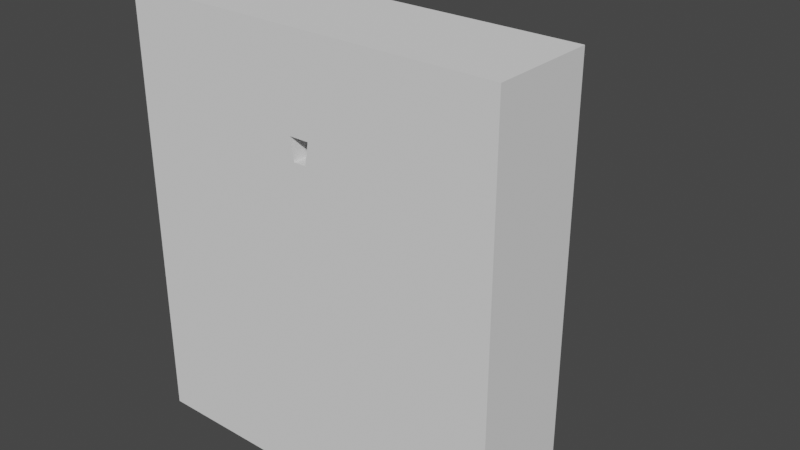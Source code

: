 # Source: Zona5.blend  (saved by Blender 2.81.16; exported with 4.5.12 LTS)
import bpy
from mathutils import Matrix  # noqa: F401  (used for matrix-valued properties, if any)

bpy.ops.wm.read_factory_settings(use_empty=True)
scene = bpy.context.scene
scene.name = 'Scene'

# ---- collections
col_collection = bpy.data.collections.new('Collection'); scene.collection.children.link(col_collection)

# ---- world
world_world = bpy.data.worlds.new('World'); scene.world = world_world
world_world.use_nodes = True; world_world.node_tree.nodes.clear()
_N = world_world.node_tree.nodes; _L = world_world.node_tree.links
n0 = _N.new('ShaderNodeOutputWorld'); n0.name = 'World Output'; n0.location = (300, 300)
n1 = _N.new('ShaderNodeBackground'); n1.name = 'Background'; n1.location = (10, 300)
n1.inputs[0].default_value = (0.05088, 0.05088, 0.05088, 1.0)
_L.new(n1.outputs[0], n0.inputs[0])
n0.is_active_output = True
world_world.color = (0.05088, 0.05088, 0.05088)
world_world.use_sun_shadow = False
world_world.sun_shadow_jitter_overblur = 0.0

# ---- meshes
me_cylinder = bpy.data.meshes.new('Cylinder')
me_cylinder.from_pydata([(1.255e-06, 21.12, -0.564), (1.255e-06, 21.12, 0.564), (5.756, 20.3, -0.564), (5.756, 20.3, 0.564), (11.05, 17.88, -0.564), (11.05, 17.88, 0.564), (15.44, 14.07, -0.564), (15.44, 14.07, 0.564), (18.59, 9.179, -0.564), (18.59, 9.179, 0.564), (20.22, 5.623, -0.564), (20.22, 5.623, 0.564), (-20.22, 5.623, -0.564), (-20.22, 5.623, 0.564), (-18.59, 9.179, -0.564), (-18.59, 9.179, 0.564), (-15.44, 14.07, -0.564), (-15.44, 14.07, 0.564), (-11.05, 17.88, -0.564), (-11.05, 17.88, 0.564), (-5.756, 20.3, -0.564), (-5.756, 20.3, 0.564), (20.22, 4.827, -0.564), (20.22, 4.441, 0.564), (-20.22, 4.827, -0.564), (-20.22, 4.441, 0.564), (20.22, 0.2505, 0.564), (20.22, 0.2505, -0.564), (-20.22, 0.2505, 0.564), (-20.22, 0.2505, -0.564)], [], [(0, 1, 3, 2), (2, 3, 5, 4), (4, 5, 7, 6), (6, 7, 9, 8), (8, 9, 11, 10), (0, 2, 4, 6, 8, 10, 22, 24, 12, 14, 16, 18, 20), (3, 1, 21, 19, 17, 15, 13, 25, 23, 11, 9, 7, 5), (24, 25, 13, 12), (12, 13, 15, 14), (14, 15, 17, 16), (16, 17, 19, 18), (18, 19, 21, 20), (20, 21, 1, 0), (10, 11, 23, 22), (25, 24, 29, 28), (27, 26, 28, 29), (22, 23, 26, 27), (24, 22, 27, 29), (25, 28, 26, 23)])
_uv = me_cylinder.uv_layers.new(name='UVMap')
_uv.uv.foreach_set('vector', [1.0, 0.5, 1.0, 1.0, 0.9545, 1.0, 0.9545, 0.5, 0.9545, 0.5, 0.9545, 1.0, 0.9091, 1.0, 0.9091, 0.5, 0.9091, 0.5, 0.9091, 1.0, 0.8636, 1.0, 0.8636, 0.5, 0.8636, 0.5, 0.8636, 1.0, 0.8182, 1.0, 0.8182, 0.5, 0.8182, 0.5, 0.8182, 1.0, 0.7727, 1.0, 0.7727, 0.5, -2.682e-07, 0.5, 0.9545, 0.5, 0.9091, 0.5, 0.8636, 0.5, 0.8182, 0.5, 0.7727, 0.5, 0.75, 0.5, 0.25, 0.5, 0.2273, 0.5, 0.1818, 0.5, 0.1364, 0.5, 0.09091, 0.5, 0.04545, 0.5, 0.9545, 1.0, -2.682e-07, 1.0, 0.04545, 1.0, 0.09091, 1.0, 0.1364, 1.0, 0.1818, 1.0, 0.2273, 1.0, 0.25, 1.0, 0.75, 1.0, 0.7727, 1.0, 0.8182, 1.0, 0.8636, 1.0, 0.9091, 1.0, 0.25, 0.5, 0.25, 1.0, 0.2273, 1.0, 0.2273, 0.5, 0.2273, 0.5, 0.2273, 1.0, 0.1818, 1.0, 0.1818, 0.5, 0.1818, 0.5, 0.1818, 1.0, 0.1364, 1.0, 0.1364, 0.5, 0.1364, 0.5, 0.1364, 1.0, 0.09091, 1.0, 0.09091, 0.5, 0.09091, 0.5, 0.09091, 1.0, 0.04545, 1.0, 0.04545, 0.5, 0.04545, 0.5, 0.04545, 1.0, -2.682e-07, 1.0, -2.682e-07, 0.5, 0.7727, 0.5, 0.7727, 1.0, 0.75, 1.0, 0.75, 0.5, 0.25, 1.0, 0.25, 0.5, 0.25, 0.5, 0.25, 1.0, 0.75, 0.5, 0.75, 1.0, 0.25, 1.0, 0.25, 0.5, 0.75, 0.5, 0.75, 1.0, 0.75, 1.0, 0.75, 0.5, 0.25, 0.5, 0.75, 0.5, 0.75, 0.5, 0.25, 0.5, 0.25, 1.0, 0.25, 1.0, 0.75, 1.0, 0.75, 1.0])
me_cylinder.use_remesh_fix_poles = True
me_cylinder.use_remesh_preserve_attributes = False
me_cylinder.use_mirror_vertex_groups = False
me_cylinder.update()
me_cylinder_006 = bpy.data.meshes.new('Cylinder.006')
me_cylinder_006.from_pydata([(0.1996, 15.77, -5.644), (0.1996, 15.77, 13.45), (0.487, 15.73, -5.644), (0.487, 15.73, 13.45), (0.7511, 15.61, -5.644), (0.7511, 15.61, 13.45), (0.9705, 15.42, -5.644), (0.9705, 15.42, 13.45), (1.127, 15.17, -5.644), (1.127, 15.17, 13.45), (1.209, 14.9, -5.644), (1.209, 14.9, 13.45), (1.209, 14.61, -5.644), (1.209, 14.61, 13.45), (1.127, 14.33, -5.644), (1.127, 14.33, 13.45), (0.9705, 14.08, -5.644), (0.9705, 14.08, 13.45), (0.7511, 13.89, -5.644), (0.7511, 13.89, 13.45), (0.487, 13.77, -5.644), (0.487, 13.77, 13.45), (0.1996, 13.73, -5.644), (0.1996, 13.73, 13.45), (-0.08774, 13.77, -5.644), (-0.08774, 13.77, 13.45), (-0.3518, 13.89, -5.644), (-0.3518, 13.89, 13.45), (-0.5712, 14.08, -5.644), (-0.5712, 14.08, 13.45), (-0.7282, 14.33, -5.644), (-0.7282, 14.33, 13.45), (-0.81, 14.61, -5.644), (-0.81, 14.61, 13.45), (-0.81, 14.9, -5.644), (-0.81, 14.9, 13.45), (-0.7282, 15.17, -5.644), (-0.7282, 15.17, 13.45), (-0.5712, 15.42, -5.644), (-0.5712, 15.42, 13.45), (-0.3518, 15.61, -5.644), (-0.3518, 15.61, 13.45), (-0.08774, 15.73, -5.644), (-0.08774, 15.73, 13.45)], [], [(0, 1, 3, 2), (2, 3, 5, 4), (4, 5, 7, 6), (6, 7, 9, 8), (8, 9, 11, 10), (10, 11, 13, 12), (12, 13, 15, 14), (14, 15, 17, 16), (16, 17, 19, 18), (18, 19, 21, 20), (20, 21, 23, 22), (22, 23, 25, 24), (24, 25, 27, 26), (26, 27, 29, 28), (28, 29, 31, 30), (30, 31, 33, 32), (32, 33, 35, 34), (34, 35, 37, 36), (36, 37, 39, 38), (38, 39, 41, 40), (3, 1, 43, 41, 39, 37, 35, 33, 31, 29, 27, 25, 23, 21, 19, 17, 15, 13, 11, 9, 7, 5), (40, 41, 43, 42), (42, 43, 1, 0), (0, 2, 4, 6, 8, 10, 12, 14, 16, 18, 20, 22, 24, 26, 28, 30, 32, 34, 36, 38, 40, 42)])
_uv = me_cylinder_006.uv_layers.new(name='UVMap')
_uv.uv.foreach_set('vector', [1.0, 0.5, 1.0, 1.0, 0.9545, 1.0, 0.9545, 0.5, 0.9545, 0.5, 0.9545, 1.0, 0.9091, 1.0, 0.9091, 0.5, 0.9091, 0.5, 0.9091, 1.0, 0.8636, 1.0, 0.8636, 0.5, 0.8636, 0.5, 0.8636, 1.0, 0.8182, 1.0, 0.8182, 0.5, 0.8182, 0.5, 0.8182, 1.0, 0.7727, 1.0, 0.7727, 0.5, 0.7727, 0.5, 0.7727, 1.0, 0.7273, 1.0, 0.7273, 0.5, 0.7273, 0.5, 0.7273, 1.0, 0.6818, 1.0, 0.6818, 0.5, 0.6818, 0.5, 0.6818, 1.0, 0.6364, 1.0, 0.6364, 0.5, 0.6364, 0.5, 0.6364, 1.0, 0.5909, 1.0, 0.5909, 0.5, 0.5909, 0.5, 0.5909, 1.0, 0.5455, 1.0, 0.5455, 0.5, 0.5455, 0.5, 0.5455, 1.0, 0.5, 1.0, 0.5, 0.5, 0.5, 0.5, 0.5, 1.0, 0.4545, 1.0, 0.4545, 0.5, 0.4545, 0.5, 0.4545, 1.0, 0.4091, 1.0, 0.4091, 0.5, 0.4091, 0.5, 0.4091, 1.0, 0.3636, 1.0, 0.3636, 0.5, 0.3636, 0.5, 0.3636, 1.0, 0.3182, 1.0, 0.3182, 0.5, 0.3182, 0.5, 0.3182, 1.0, 0.2727, 1.0, 0.2727, 0.5, 0.2727, 0.5, 0.2727, 1.0, 0.2273, 1.0, 0.2273, 0.5, 0.2273, 0.5, 0.2273, 1.0, 0.1818, 1.0, 0.1818, 0.5, 0.1818, 0.5, 0.1818, 1.0, 0.1364, 1.0, 0.1364, 0.5, 0.1364, 0.5, 0.1364, 1.0, 0.09091, 1.0, 0.09091, 0.5, 0.3176, 0.4803, 0.25, 0.49, 0.1824, 0.4803, 0.1202, 0.4519, 0.06862, 0.4072, 0.03169, 0.3497, 0.01244, 0.2842, 0.01244, 0.2158, 0.03169, 0.1503, 0.06862, 0.09283, 0.1202, 0.0481, 0.1824, 0.01972, 0.25, 0.01, 0.3176, 0.01972, 0.3798, 0.0481, 0.4314, 0.09283, 0.4683, 0.1503, 0.4876, 0.2158, 0.4876, 0.2842, 0.4683, 0.3497, 0.4314, 0.4072, 0.3798, 0.4519, 0.09091, 0.5, 0.09091, 1.0, 0.04545, 1.0, 0.04545, 0.5, 0.04545, 0.5, 0.04545, 1.0, -2.682e-07, 1.0, -2.682e-07, 0.5, 0.75, 0.49, 0.8176, 0.4803, 0.8798, 0.4519, 0.9314, 0.4072, 0.9683, 0.3497, 0.9876, 0.2842, 0.9876, 0.2158, 0.9683, 0.1503, 0.9314, 0.09283, 0.8798, 0.0481, 0.8176, 0.01972, 0.75, 0.01, 0.6824, 0.01972, 0.6202, 0.0481, 0.5686, 0.09283, 0.5317, 0.1503, 0.5124, 0.2158, 0.5124, 0.2842, 0.5317, 0.3497, 0.5686, 0.4072, 0.6202, 0.4519, 0.6824, 0.4803])
me_cylinder_006.use_remesh_fix_poles = True
me_cylinder_006.use_remesh_preserve_attributes = False
me_cylinder_006.use_mirror_vertex_groups = False
me_cylinder_006.update()
me_cylinder_009 = bpy.data.meshes.new('Cylinder.009')
me_cylinder_009.from_pydata([(16.03, 9.415, -10.27), (16.03, 9.415, 8.819), (16.32, 9.373, -10.27), (16.32, 9.373, 8.819), (16.59, 9.253, -10.27), (16.59, 9.253, 8.819), (16.81, 9.063, -10.27), (16.81, 9.063, 8.819), (16.96, 8.818, -10.27), (16.96, 8.818, 8.819), (17.04, 8.54, -10.27), (17.04, 8.54, 8.819), (17.04, 8.25, -10.27), (17.04, 8.25, 8.819), (16.96, 7.971, -10.27), (16.96, 7.971, 8.819), (16.81, 7.727, -10.27), (16.81, 7.727, 8.819), (16.59, 7.537, -10.27), (16.59, 7.537, 8.819), (16.32, 7.416, -10.27), (16.32, 7.416, 8.819), (16.03, 7.375, -10.27), (16.03, 7.375, 8.819), (15.75, 7.416, -10.27), (15.75, 7.416, 8.819), (15.48, 7.537, -10.27), (15.48, 7.537, 8.819), (15.26, 7.727, -10.27), (15.26, 7.727, 8.819), (15.11, 7.971, -10.27), (15.11, 7.971, 8.819), (15.02, 8.25, -10.27), (15.02, 8.25, 8.819), (15.02, 8.54, -10.27), (15.02, 8.54, 8.819), (15.11, 8.818, -10.27), (15.11, 8.818, 8.819), (15.26, 9.063, -10.27), (15.26, 9.063, 8.819), (15.48, 9.253, -10.27), (15.48, 9.253, 8.819), (15.75, 9.373, -10.27), (15.75, 9.373, 8.819)], [], [(0, 1, 3, 2), (2, 3, 5, 4), (4, 5, 7, 6), (6, 7, 9, 8), (8, 9, 11, 10), (10, 11, 13, 12), (12, 13, 15, 14), (14, 15, 17, 16), (16, 17, 19, 18), (18, 19, 21, 20), (20, 21, 23, 22), (22, 23, 25, 24), (24, 25, 27, 26), (26, 27, 29, 28), (28, 29, 31, 30), (30, 31, 33, 32), (32, 33, 35, 34), (34, 35, 37, 36), (36, 37, 39, 38), (38, 39, 41, 40), (3, 1, 43, 41, 39, 37, 35, 33, 31, 29, 27, 25, 23, 21, 19, 17, 15, 13, 11, 9, 7, 5), (40, 41, 43, 42), (42, 43, 1, 0), (0, 2, 4, 6, 8, 10, 12, 14, 16, 18, 20, 22, 24, 26, 28, 30, 32, 34, 36, 38, 40, 42)])
_uv = me_cylinder_009.uv_layers.new(name='UVMap')
_uv.uv.foreach_set('vector', [1.0, 0.5, 1.0, 1.0, 0.9545, 1.0, 0.9545, 0.5, 0.9545, 0.5, 0.9545, 1.0, 0.9091, 1.0, 0.9091, 0.5, 0.9091, 0.5, 0.9091, 1.0, 0.8636, 1.0, 0.8636, 0.5, 0.8636, 0.5, 0.8636, 1.0, 0.8182, 1.0, 0.8182, 0.5, 0.8182, 0.5, 0.8182, 1.0, 0.7727, 1.0, 0.7727, 0.5, 0.7727, 0.5, 0.7727, 1.0, 0.7273, 1.0, 0.7273, 0.5, 0.7273, 0.5, 0.7273, 1.0, 0.6818, 1.0, 0.6818, 0.5, 0.6818, 0.5, 0.6818, 1.0, 0.6364, 1.0, 0.6364, 0.5, 0.6364, 0.5, 0.6364, 1.0, 0.5909, 1.0, 0.5909, 0.5, 0.5909, 0.5, 0.5909, 1.0, 0.5455, 1.0, 0.5455, 0.5, 0.5455, 0.5, 0.5455, 1.0, 0.5, 1.0, 0.5, 0.5, 0.5, 0.5, 0.5, 1.0, 0.4545, 1.0, 0.4545, 0.5, 0.4545, 0.5, 0.4545, 1.0, 0.4091, 1.0, 0.4091, 0.5, 0.4091, 0.5, 0.4091, 1.0, 0.3636, 1.0, 0.3636, 0.5, 0.3636, 0.5, 0.3636, 1.0, 0.3182, 1.0, 0.3182, 0.5, 0.3182, 0.5, 0.3182, 1.0, 0.2727, 1.0, 0.2727, 0.5, 0.2727, 0.5, 0.2727, 1.0, 0.2273, 1.0, 0.2273, 0.5, 0.2273, 0.5, 0.2273, 1.0, 0.1818, 1.0, 0.1818, 0.5, 0.1818, 0.5, 0.1818, 1.0, 0.1364, 1.0, 0.1364, 0.5, 0.1364, 0.5, 0.1364, 1.0, 0.09091, 1.0, 0.09091, 0.5, 0.3176, 0.4803, 0.25, 0.49, 0.1824, 0.4803, 0.1202, 0.4519, 0.06862, 0.4072, 0.03169, 0.3497, 0.01244, 0.2842, 0.01244, 0.2158, 0.03169, 0.1503, 0.06862, 0.09283, 0.1202, 0.0481, 0.1824, 0.01972, 0.25, 0.01, 0.3176, 0.01972, 0.3798, 0.0481, 0.4314, 0.09283, 0.4683, 0.1503, 0.4876, 0.2158, 0.4876, 0.2842, 0.4683, 0.3497, 0.4314, 0.4072, 0.3798, 0.4519, 0.09091, 0.5, 0.09091, 1.0, 0.04545, 1.0, 0.04545, 0.5, 0.04545, 0.5, 0.04545, 1.0, -2.682e-07, 1.0, -2.682e-07, 0.5, 0.75, 0.49, 0.8176, 0.4803, 0.8798, 0.4519, 0.9314, 0.4072, 0.9683, 0.3497, 0.9876, 0.2842, 0.9876, 0.2158, 0.9683, 0.1503, 0.9314, 0.09283, 0.8798, 0.0481, 0.8176, 0.01972, 0.75, 0.01, 0.6824, 0.01972, 0.6202, 0.0481, 0.5686, 0.09283, 0.5317, 0.1503, 0.5124, 0.2158, 0.5124, 0.2842, 0.5317, 0.3497, 0.5686, 0.4072, 0.6202, 0.4519, 0.6824, 0.4803])
me_cylinder_009.use_remesh_fix_poles = True
me_cylinder_009.use_remesh_preserve_attributes = False
me_cylinder_009.use_mirror_vertex_groups = False
me_cylinder_009.update()
me_cylinder_010 = bpy.data.meshes.new('Cylinder.010')
me_cylinder_010.from_pydata([(-14.96, 9.598, -9.933), (-14.96, 9.598, 9.157), (-14.67, 9.557, -9.933), (-14.67, 9.557, 9.157), (-14.41, 9.436, -9.933), (-14.41, 9.436, 9.157), (-14.19, 9.246, -9.933), (-14.19, 9.246, 9.157), (-14.03, 9.002, -9.933), (-14.03, 9.002, 9.157), (-13.95, 8.723, -9.933), (-13.95, 8.723, 9.157), (-13.95, 8.433, -9.933), (-13.95, 8.433, 9.157), (-14.03, 8.154, -9.933), (-14.03, 8.154, 9.157), (-14.19, 7.91, -9.933), (-14.19, 7.91, 9.157), (-14.41, 7.72, -9.933), (-14.41, 7.72, 9.157), (-14.67, 7.599, -9.933), (-14.67, 7.599, 9.157), (-14.96, 7.558, -9.933), (-14.96, 7.558, 9.157), (-15.25, 7.599, -9.933), (-15.25, 7.599, 9.157), (-15.51, 7.72, -9.933), (-15.51, 7.72, 9.157), (-15.73, 7.91, -9.933), (-15.73, 7.91, 9.157), (-15.89, 8.154, -9.933), (-15.89, 8.154, 9.157), (-15.97, 8.433, -9.933), (-15.97, 8.433, 9.157), (-15.97, 8.723, -9.933), (-15.97, 8.723, 9.157), (-15.89, 9.002, -9.933), (-15.89, 9.002, 9.157), (-15.73, 9.246, -9.933), (-15.73, 9.246, 9.157), (-15.51, 9.436, -9.933), (-15.51, 9.436, 9.157), (-15.25, 9.557, -9.933), (-15.25, 9.557, 9.157)], [], [(0, 1, 3, 2), (2, 3, 5, 4), (4, 5, 7, 6), (6, 7, 9, 8), (8, 9, 11, 10), (10, 11, 13, 12), (12, 13, 15, 14), (14, 15, 17, 16), (16, 17, 19, 18), (18, 19, 21, 20), (20, 21, 23, 22), (22, 23, 25, 24), (24, 25, 27, 26), (26, 27, 29, 28), (28, 29, 31, 30), (30, 31, 33, 32), (32, 33, 35, 34), (34, 35, 37, 36), (36, 37, 39, 38), (38, 39, 41, 40), (3, 1, 43, 41, 39, 37, 35, 33, 31, 29, 27, 25, 23, 21, 19, 17, 15, 13, 11, 9, 7, 5), (40, 41, 43, 42), (42, 43, 1, 0), (0, 2, 4, 6, 8, 10, 12, 14, 16, 18, 20, 22, 24, 26, 28, 30, 32, 34, 36, 38, 40, 42)])
_uv = me_cylinder_010.uv_layers.new(name='UVMap')
_uv.uv.foreach_set('vector', [1.0, 0.5, 1.0, 1.0, 0.9545, 1.0, 0.9545, 0.5, 0.9545, 0.5, 0.9545, 1.0, 0.9091, 1.0, 0.9091, 0.5, 0.9091, 0.5, 0.9091, 1.0, 0.8636, 1.0, 0.8636, 0.5, 0.8636, 0.5, 0.8636, 1.0, 0.8182, 1.0, 0.8182, 0.5, 0.8182, 0.5, 0.8182, 1.0, 0.7727, 1.0, 0.7727, 0.5, 0.7727, 0.5, 0.7727, 1.0, 0.7273, 1.0, 0.7273, 0.5, 0.7273, 0.5, 0.7273, 1.0, 0.6818, 1.0, 0.6818, 0.5, 0.6818, 0.5, 0.6818, 1.0, 0.6364, 1.0, 0.6364, 0.5, 0.6364, 0.5, 0.6364, 1.0, 0.5909, 1.0, 0.5909, 0.5, 0.5909, 0.5, 0.5909, 1.0, 0.5455, 1.0, 0.5455, 0.5, 0.5455, 0.5, 0.5455, 1.0, 0.5, 1.0, 0.5, 0.5, 0.5, 0.5, 0.5, 1.0, 0.4545, 1.0, 0.4545, 0.5, 0.4545, 0.5, 0.4545, 1.0, 0.4091, 1.0, 0.4091, 0.5, 0.4091, 0.5, 0.4091, 1.0, 0.3636, 1.0, 0.3636, 0.5, 0.3636, 0.5, 0.3636, 1.0, 0.3182, 1.0, 0.3182, 0.5, 0.3182, 0.5, 0.3182, 1.0, 0.2727, 1.0, 0.2727, 0.5, 0.2727, 0.5, 0.2727, 1.0, 0.2273, 1.0, 0.2273, 0.5, 0.2273, 0.5, 0.2273, 1.0, 0.1818, 1.0, 0.1818, 0.5, 0.1818, 0.5, 0.1818, 1.0, 0.1364, 1.0, 0.1364, 0.5, 0.1364, 0.5, 0.1364, 1.0, 0.09091, 1.0, 0.09091, 0.5, 0.3176, 0.4803, 0.25, 0.49, 0.1824, 0.4803, 0.1202, 0.4519, 0.06862, 0.4072, 0.03169, 0.3497, 0.01244, 0.2842, 0.01244, 0.2158, 0.03169, 0.1503, 0.06862, 0.09283, 0.1202, 0.0481, 0.1824, 0.01972, 0.25, 0.01, 0.3176, 0.01972, 0.3798, 0.0481, 0.4314, 0.09283, 0.4683, 0.1503, 0.4876, 0.2158, 0.4876, 0.2842, 0.4683, 0.3497, 0.4314, 0.4072, 0.3798, 0.4519, 0.09091, 0.5, 0.09091, 1.0, 0.04545, 1.0, 0.04545, 0.5, 0.04545, 0.5, 0.04545, 1.0, -2.682e-07, 1.0, -2.682e-07, 0.5, 0.75, 0.49, 0.8176, 0.4803, 0.8798, 0.4519, 0.9314, 0.4072, 0.9683, 0.3497, 0.9876, 0.2842, 0.9876, 0.2158, 0.9683, 0.1503, 0.9314, 0.09283, 0.8798, 0.0481, 0.8176, 0.01972, 0.75, 0.01, 0.6824, 0.01972, 0.6202, 0.0481, 0.5686, 0.09283, 0.5317, 0.1503, 0.5124, 0.2158, 0.5124, 0.2842, 0.5317, 0.3497, 0.5686, 0.4072, 0.6202, 0.4519, 0.6824, 0.4803])
me_cylinder_010.use_remesh_fix_poles = True
me_cylinder_010.use_remesh_preserve_attributes = False
me_cylinder_010.use_mirror_vertex_groups = False
me_cylinder_010.update()
me_cylinder_011 = bpy.data.meshes.new('Cylinder.011')
me_cylinder_011.from_pydata([(9.364, 2.789, 0.564), (20.22, 0.2505, 0.564), (9.364, 1.279, 1.712), (9.364, 0.2505, 1.712), (23.55, 1.293, 0.564), (23.55, 0.2505, 0.564), (0.0, 2.789, 0.564), (1.907e-06, 0.2505, 0.564), (0.0, 1.279, 1.712), (1.907e-06, 0.2505, 1.712)], [], [(0, 2, 4), (7, 1, 3, 9), (0, 1, 7, 6), (0, 6, 8, 2), (3, 5, 4, 2), (1, 0, 4, 5), (2, 8, 9, 3), (1, 5, 3)])
_uv = me_cylinder_011.uv_layers.new(name='UVMap')
_uv.uv.foreach_set('vector', [0.0, 0.0, 0.75, 1.0, 0.0, 0.0, 0.5, 1.0, 0.75, 1.0, 0.75, 1.0, 0.5, 1.0, 0.75, 1.0, 0.75, 1.0, 0.5, 1.0, 0.5, 1.0, 0.75, 1.0, 0.5, 1.0, 0.5, 1.0, 0.75, 1.0, 0.75, 1.0, 0.0, 0.0, 0.0, 0.0, 0.75, 1.0, 0.0, 0.0, 0.0, 0.0, 0.0, 0.0, 0.0, 0.0, 0.75, 1.0, 0.5, 1.0, 0.5, 1.0, 0.75, 1.0, 0.0, 0.0, 0.0, 0.0, 0.75, 1.0])
me_cylinder_011.use_remesh_fix_poles = True
me_cylinder_011.use_remesh_preserve_attributes = False
me_cylinder_011.use_mirror_vertex_groups = False
me_cylinder_011.update()
me_cube_002 = bpy.data.meshes.new('Cube.002')
me_cube_002.from_pydata([(-1.0, -1.0, 0.0), (-1.0, -1.0, 2.0), (-1.0, 1.0, 0.0), (-1.0, 1.0, 2.0), (1.0, -1.0, 0.0), (1.0, -1.0, 2.0), (1.0, 1.0, 0.0), (1.0, 1.0, 2.0)], [], [(0, 1, 3, 2), (2, 3, 7, 6), (6, 7, 5, 4), (4, 5, 1, 0), (2, 6, 4, 0), (7, 3, 1, 5)])
_uv = me_cube_002.uv_layers.new(name='UVMap')
_uv.uv.foreach_set('vector', [0.375, 0.0, 0.625, 0.0, 0.625, 0.25, 0.375, 0.25, 0.375, 0.25, 0.625, 0.25, 0.625, 0.5, 0.375, 0.5, 0.375, 0.5, 0.625, 0.5, 0.625, 0.75, 0.375, 0.75, 0.375, 0.75, 0.625, 0.75, 0.625, 1.0, 0.375, 1.0, 0.125, 0.5, 0.375, 0.5, 0.375, 0.75, 0.125, 0.75, 0.625, 0.5, 0.875, 0.5, 0.875, 0.75, 0.625, 0.75])
me_cube_002.use_remesh_fix_poles = True
me_cube_002.use_remesh_preserve_attributes = False
me_cube_002.use_mirror_vertex_groups = False
me_cube_002.update()
me_cube_003 = bpy.data.meshes.new('Cube.003')
me_cube_003.from_pydata([(-8.99, -51.57, -437.9), (-8.99, -51.57, 2.0), (-8.99, 1.0, -437.9), (-8.99, 1.0, 2.0), (8.99, -51.57, -437.9), (8.99, -51.57, 2.0), (8.99, 1.0, -437.9), (8.99, 1.0, 2.0), (0.6667, 1.0, -437.9), (0.3333, 1.0, -437.9), (-2.98e-08, 1.0, -437.9), (-0.3333, 1.0, -437.9), (-0.6667, 1.0, -437.9), (-0.2979, 1.0, -1.914), (-0.1213, 1.0, -1.914), (2.98e-08, 1.0, -1.914), (0.1303, 1.0, -1.914), (0.2991, 1.0, -1.914), (-0.6667, -51.57, -437.9), (-0.3333, -51.57, -437.9), (2.98e-08, -51.57, -437.9), (0.3333, -51.57, -437.9), (0.6667, -51.57, -437.9), (0.2991, -51.57, -1.914), (0.1303, -51.57, -1.914), (-2.98e-08, -51.57, -1.914), (-0.1213, -51.57, -1.914), (-0.2979, -51.57, -1.914), (-8.99, -51.57, 42.44), (-8.99, 1.0, 42.44), (0.4662, 1.0, 27.91), (8.99, 1.0, 42.44), (8.99, -51.57, 42.44), (-0.465, -51.57, 27.91), (-0.465, 1.0, 27.91), (0.4662, -51.57, 27.91), (-8.99, -51.57, 151.8), (-8.99, 1.0, 151.8), (0.6667, 1.0, 151.8), (8.99, 1.0, 151.8), (8.99, -51.57, 151.8), (-0.6667, -51.57, 151.8), (-0.6667, 1.0, 151.8), (0.6667, -51.57, 151.8)], [], [(0, 1, 3, 2), (8, 17, 7, 6), (6, 7, 5, 4), (18, 27, 1, 0), (8, 6, 4, 22), (1, 27, 33, 28), (3, 1, 28, 29), (17, 16, 24, 23), (16, 15, 25, 24), (15, 14, 26, 25), (14, 13, 27, 26), (2, 12, 18, 0), (12, 11, 19, 18), (11, 10, 20, 19), (10, 9, 21, 20), (9, 8, 22, 21), (4, 5, 23, 22), (22, 23, 24, 21), (21, 24, 25, 20), (20, 25, 26, 19), (19, 26, 27, 18), (2, 3, 13, 12), (12, 13, 14, 11), (11, 14, 15, 10), (10, 15, 16, 9), (9, 16, 17, 8), (28, 33, 41, 36), (35, 32, 40, 43), (23, 5, 32, 35), (7, 17, 30, 31), (27, 13, 34, 33), (17, 23, 35, 30), (5, 7, 31, 32), (13, 3, 29, 34), (42, 37, 36, 41), (39, 38, 43, 40), (31, 30, 38, 39), (35, 33, 34, 30), (34, 29, 37, 42), (32, 31, 39, 40), (29, 28, 36, 37), (43, 38, 42, 41), (30, 34, 42, 38), (43, 41, 33, 35)])
_uv = me_cube_003.uv_layers.new(name='UVMap')
_uv.uv.foreach_set('vector', [0.375, 0.0, 0.625, 0.0, 0.625, 0.25, 0.375, 0.25, 0.375, 0.4583, 0.625, 0.4583, 0.625, 0.5, 0.375, 0.5, 0.375, 0.5, 0.625, 0.5, 0.625, 0.75, 0.375, 0.75, 0.375, 0.9583, 0.625, 0.9583, 0.625, 1.0, 0.375, 1.0, 0.3333, 0.5, 0.375, 0.5, 0.375, 0.75, 0.3333, 0.75, 0.625, 1.0, 0.625, 0.9583, 0.625, 0.9583, 0.625, 1.0, 0.625, 0.25, 0.625, 0.0, 0.625, 0.0, 0.625, 0.25, 0.6667, 0.5, 0.7083, 0.5, 0.7083, 0.75, 0.6667, 0.75, 0.7083, 0.5, 0.75, 0.5, 0.75, 0.75, 0.7083, 0.75, 0.75, 0.5, 0.7917, 0.5, 0.7917, 0.75, 0.75, 0.75, 0.7917, 0.5, 0.8333, 0.5, 0.8333, 0.75, 0.7917, 0.75, 0.125, 0.5, 0.1667, 0.5, 0.1667, 0.75, 0.125, 0.75, 0.1667, 0.5, 0.2083, 0.5, 0.2083, 0.75, 0.1667, 0.75, 0.2083, 0.5, 0.25, 0.5, 0.25, 0.75, 0.2083, 0.75, 0.25, 0.5, 0.2917, 0.5, 0.2917, 0.75, 0.25, 0.75, 0.2917, 0.5, 0.3333, 0.5, 0.3333, 0.75, 0.2917, 0.75, 0.375, 0.75, 0.625, 0.75, 0.625, 0.7917, 0.375, 0.7917, 0.375, 0.7917, 0.625, 0.7917, 0.625, 0.8333, 0.375, 0.8333, 0.375, 0.8333, 0.625, 0.8333, 0.625, 0.875, 0.375, 0.875, 0.375, 0.875, 0.625, 0.875, 0.625, 0.9167, 0.375, 0.9167, 0.375, 0.9167, 0.625, 0.9167, 0.625, 0.9583, 0.375, 0.9583, 0.375, 0.25, 0.625, 0.25, 0.625, 0.2917, 0.375, 0.2917, 0.375, 0.2917, 0.625, 0.2917, 0.625, 0.3333, 0.375, 0.3333, 0.375, 0.3333, 0.625, 0.3333, 0.625, 0.375, 0.375, 0.375, 0.375, 0.375, 0.625, 0.375, 0.625, 0.4167, 0.375, 0.4167, 0.375, 0.4167, 0.625, 0.4167, 0.625, 0.4583, 0.375, 0.4583, 0.625, 1.0, 0.625, 0.9583, 0.625, 0.9583, 0.625, 1.0, 0.625, 0.7917, 0.625, 0.75, 0.625, 0.75, 0.625, 0.7917, 0.625, 0.7917, 0.625, 0.75, 0.625, 0.75, 0.625, 0.7917, 0.625, 0.5, 0.625, 0.4583, 0.625, 0.4583, 0.625, 0.5, 0.8333, 0.75, 0.8333, 0.5, 0.8333, 0.5, 0.8333, 0.75, 0.6667, 0.5, 0.6667, 0.75, 0.6667, 0.75, 0.6667, 0.5, 0.625, 0.75, 0.625, 0.5, 0.625, 0.5, 0.625, 0.75, 0.625, 0.2917, 0.625, 0.25, 0.625, 0.25, 0.625, 0.2917, 0.8333, 0.5, 0.875, 0.5, 0.875, 0.75, 0.8333, 0.75, 0.625, 0.5, 0.6667, 0.5, 0.6667, 0.75, 0.625, 0.75, 0.625, 0.5, 0.625, 0.4583, 0.625, 0.4583, 0.625, 0.5, 0.6667, 0.75, 0.8333, 0.75, 0.8333, 0.5, 0.6667, 0.5, 0.625, 0.2917, 0.625, 0.25, 0.625, 0.25, 0.625, 0.2917, 0.625, 0.75, 0.625, 0.5, 0.625, 0.5, 0.625, 0.75, 0.625, 0.25, 0.625, 0.0, 0.625, 0.0, 0.625, 0.25, 0.6667, 0.75, 0.6667, 0.5, 0.8333, 0.5, 0.8333, 0.75, 0.6667, 0.5, 0.8333, 0.5, 0.625, 0.2917, 0.6667, 0.5, 0.6667, 0.75, 0.8333, 0.75, 0.625, 0.9583, 0.6667, 0.75])
me_cube_003.use_remesh_fix_poles = True
me_cube_003.use_remesh_preserve_attributes = False
me_cube_003.use_mirror_vertex_groups = False
me_cube_003.update()
me_cube_004 = bpy.data.meshes.new('Cube.004')
me_cube_004.from_pydata([(213.1, 2.767, 18.57), (213.1, 2.767, 20.57), (213.2, 56.53, 18.57), (213.2, 56.53, 20.57), (215.1, 2.767, 18.57), (215.1, 2.767, 20.57), (215.1, 57.06, 18.57), (215.1, 57.06, 20.57), (194.6, 96.12, 20.57), (194.6, 96.12, 18.57), (196.3, 96.88, 18.57), (196.3, 96.88, 20.57), (160.3, 148.4, 20.57), (160.3, 148.4, 18.57), (162.1, 149.2, 18.57), (162.1, 149.2, 20.57), (114.9, 187.5, 20.57), (114.9, 187.5, 18.57), (116.6, 188.2, 18.57), (116.6, 188.2, 20.57), (58.18, 213.1, 20.57), (58.18, 213.1, 18.57), (59.93, 213.9, 18.57), (59.93, 213.9, 20.57), (-0.1476, 220.4, 20.57), (-0.1476, 220.4, 18.57), (-0.01077, 222.0, 18.57), (-0.01077, 222.0, 20.57)], [], [(0, 1, 3, 2), (7, 6, 10, 11), (6, 7, 5, 4), (4, 5, 1, 0), (2, 6, 4, 0), (7, 3, 1, 5), (11, 10, 14, 15), (6, 2, 9, 10), (3, 7, 11, 8), (2, 3, 8, 9), (15, 14, 18, 19), (10, 9, 13, 14), (8, 11, 15, 12), (9, 8, 12, 13), (16, 19, 23, 20), (14, 13, 17, 18), (12, 15, 19, 16), (13, 12, 16, 17), (23, 22, 26, 27), (17, 16, 20, 21), (19, 18, 22, 23), (18, 17, 21, 22), (25, 24, 27, 26), (22, 21, 25, 26), (20, 23, 27, 24), (21, 20, 24, 25)])
_uv = me_cube_004.uv_layers.new(name='UVMap')
_uv.uv.foreach_set('vector', [0.375, 0.0, 0.625, 0.0, 0.625, 0.25, 0.375, 0.25, 0.625, 0.5, 0.375, 0.5, 0.375, 0.5, 0.625, 0.5, 0.375, 0.5, 0.625, 0.5, 0.625, 0.75, 0.375, 0.75, 0.375, 0.75, 0.625, 0.75, 0.625, 1.0, 0.375, 1.0, 0.125, 0.5, 0.375, 0.5, 0.375, 0.75, 0.125, 0.75, 0.625, 0.5, 0.875, 0.5, 0.875, 0.75, 0.625, 0.75, 0.625, 0.5, 0.375, 0.5, 0.375, 0.5, 0.625, 0.5, 0.375, 0.5, 0.125, 0.5, 0.125, 0.5, 0.375, 0.5, 0.875, 0.5, 0.625, 0.5, 0.625, 0.5, 0.875, 0.5, 0.375, 0.25, 0.625, 0.25, 0.625, 0.25, 0.375, 0.25, 0.625, 0.5, 0.375, 0.5, 0.375, 0.5, 0.625, 0.5, 0.375, 0.5, 0.125, 0.5, 0.125, 0.5, 0.375, 0.5, 0.875, 0.5, 0.625, 0.5, 0.625, 0.5, 0.875, 0.5, 0.375, 0.25, 0.625, 0.25, 0.625, 0.25, 0.375, 0.25, 0.875, 0.5, 0.625, 0.5, 0.625, 0.5, 0.875, 0.5, 0.375, 0.5, 0.125, 0.5, 0.125, 0.5, 0.375, 0.5, 0.875, 0.5, 0.625, 0.5, 0.625, 0.5, 0.875, 0.5, 0.375, 0.25, 0.625, 0.25, 0.625, 0.25, 0.375, 0.25, 0.625, 0.5, 0.375, 0.5, 0.375, 0.5, 0.625, 0.5, 0.375, 0.25, 0.625, 0.25, 0.625, 0.25, 0.375, 0.25, 0.625, 0.5, 0.375, 0.5, 0.375, 0.5, 0.625, 0.5, 0.375, 0.5, 0.125, 0.5, 0.125, 0.5, 0.375, 0.5, 0.375, 0.25, 0.625, 0.25, 0.625, 0.5, 0.375, 0.5, 0.375, 0.5, 0.125, 0.5, 0.125, 0.5, 0.375, 0.5, 0.875, 0.5, 0.625, 0.5, 0.625, 0.5, 0.875, 0.5, 0.375, 0.25, 0.625, 0.25, 0.625, 0.25, 0.375, 0.25])
me_cube_004.use_remesh_fix_poles = True
me_cube_004.use_remesh_preserve_attributes = False
me_cube_004.use_mirror_vertex_groups = False
me_cube_004.update()
me_cylinder_012 = bpy.data.meshes.new('Cylinder.012')
me_cylinder_012.from_pydata([(107.2, 10.03, 4.611), (107.2, 10.03, 8.821), (107.3, 10.01, 4.611), (107.3, 10.01, 8.821), (107.3, 9.981, 4.611), (107.3, 9.981, 8.821), (107.4, 9.928, 4.611), (107.4, 9.928, 8.821), (107.5, 9.861, 4.611), (107.5, 9.861, 8.821), (107.5, 9.785, 4.611), (107.5, 9.785, 8.821), (107.5, 9.705, 4.611), (107.5, 9.705, 8.821), (107.5, 9.629, 4.611), (107.5, 9.629, 8.821), (107.4, 9.562, 4.611), (107.4, 9.562, 8.821), (107.3, 9.51, 4.611), (107.3, 9.51, 8.821), (107.3, 9.476, 4.611), (107.3, 9.476, 8.821), (107.2, 9.465, 4.611), (107.2, 9.465, 8.821), (107.1, 9.476, 4.611), (107.1, 9.476, 8.821), (107.0, 9.51, 4.611), (107.0, 9.51, 8.821), (107.0, 9.562, 4.611), (107.0, 9.562, 8.821), (106.9, 9.629, 4.611), (106.9, 9.629, 8.821), (106.9, 9.705, 4.611), (106.9, 9.705, 8.821), (106.9, 9.785, 4.611), (106.9, 9.785, 8.821), (106.9, 9.861, 4.611), (106.9, 9.861, 8.821), (107.0, 9.928, 4.611), (107.0, 9.928, 8.821), (107.0, 9.981, 4.611), (107.0, 9.981, 8.821), (107.1, 10.01, 4.611), (107.1, 10.01, 8.821), (107.2, 26.32, 4.611), (107.2, 26.32, 8.821), (107.3, 26.31, 4.611), (107.3, 26.31, 8.821), (107.3, 26.28, 4.611), (107.3, 26.28, 8.821), (107.4, 26.22, 4.611), (107.4, 26.22, 8.821), (107.5, 26.16, 4.611), (107.5, 26.16, 8.821), (107.5, 26.08, 4.611), (107.5, 26.08, 8.821), (107.5, 26.0, 4.611), (107.5, 26.0, 8.821), (107.5, 25.92, 4.611), (107.5, 25.92, 8.821), (107.4, 25.86, 4.611), (107.4, 25.86, 8.821), (107.3, 25.81, 4.611), (107.3, 25.81, 8.821), (107.3, 25.77, 4.611), (107.3, 25.77, 8.821), (107.2, 25.76, 4.611), (107.2, 25.76, 8.821), (107.1, 25.77, 4.611), (107.1, 25.77, 8.821), (107.0, 25.81, 4.611), (107.0, 25.81, 8.821), (107.0, 25.86, 4.611), (107.0, 25.86, 8.821), (106.9, 25.92, 4.611), (106.9, 25.92, 8.821), (106.9, 26.0, 4.611), (106.9, 26.0, 8.821), (106.9, 26.08, 4.611), (106.9, 26.08, 8.821), (106.9, 26.16, 4.611), (106.9, 26.16, 8.821), (107.0, 26.22, 4.611), (107.0, 26.22, 8.821), (107.0, 26.28, 4.611), (107.0, 26.28, 8.821), (107.1, 26.31, 4.611), (107.1, 26.31, 8.821), (105.2, 42.62, 4.611), (105.2, 42.62, 8.821), (105.3, 42.61, 4.611), (105.3, 42.61, 8.821), (105.3, 42.57, 4.611), (105.3, 42.57, 8.821), (105.4, 42.52, 4.611), (105.4, 42.52, 8.821), (105.4, 42.45, 4.611), (105.4, 42.45, 8.821), (105.5, 42.38, 4.611), (105.5, 42.38, 8.821), (105.5, 42.3, 4.611), (105.5, 42.3, 8.821), (105.4, 42.22, 4.611), (105.4, 42.22, 8.821), (105.4, 42.15, 4.611), (105.4, 42.15, 8.821), (105.3, 42.1, 4.611), (105.3, 42.1, 8.821), (105.3, 42.07, 4.611), (105.3, 42.07, 8.821), (105.2, 42.06, 4.611), (105.2, 42.06, 8.821), (105.1, 42.07, 4.611), (105.1, 42.07, 8.821), (105.0, 42.1, 4.611), (105.0, 42.1, 8.821), (105.0, 42.15, 4.611), (105.0, 42.15, 8.821), (104.9, 42.22, 4.611), (104.9, 42.22, 8.821), (104.9, 42.3, 4.611), (104.9, 42.3, 8.821), (104.9, 42.38, 4.611), (104.9, 42.38, 8.821), (104.9, 42.45, 4.611), (104.9, 42.45, 8.821), (105.0, 42.52, 4.611), (105.0, 42.52, 8.821), (105.0, 42.57, 4.611), (105.0, 42.57, 8.821), (105.1, 42.61, 4.611), (105.1, 42.61, 8.821), (99.23, 58.91, 4.611), (99.23, 58.91, 8.821), (99.31, 58.9, 4.611), (99.31, 58.9, 8.821), (99.38, 58.87, 4.611), (99.38, 58.87, 8.821), (99.44, 58.82, 4.611), (99.44, 58.82, 8.821), (99.49, 58.75, 4.611), (99.49, 58.75, 8.821), (99.51, 58.67, 4.611), (99.51, 58.67, 8.821), (99.51, 58.59, 4.611), (99.51, 58.59, 8.821), (99.49, 58.52, 4.611), (99.49, 58.52, 8.821), (99.44, 58.45, 4.611), (99.44, 58.45, 8.821), (99.38, 58.4, 4.611), (99.38, 58.4, 8.821), (99.31, 58.36, 4.611), (99.31, 58.36, 8.821), (99.23, 58.35, 4.611), (99.23, 58.35, 8.821), (99.15, 58.36, 4.611), (99.15, 58.36, 8.821), (99.08, 58.4, 4.611), (99.08, 58.4, 8.821), (99.02, 58.45, 4.611), (99.02, 58.45, 8.821), (98.98, 58.52, 4.611), (98.98, 58.52, 8.821), (98.95, 58.59, 4.611), (98.95, 58.59, 8.821), (98.95, 58.67, 4.611), (98.95, 58.67, 8.821), (98.98, 58.75, 4.611), (98.98, 58.75, 8.821), (99.02, 58.82, 4.611), (99.02, 58.82, 8.821), (99.08, 58.87, 4.611), (99.08, 58.87, 8.821), (99.15, 58.9, 4.611), (99.15, 58.9, 8.821), (93.98, 70.34, 4.611), (93.98, 70.34, 8.821), (94.06, 70.33, 4.611), (94.06, 70.33, 8.821), (94.13, 70.29, 4.611), (94.13, 70.29, 8.821), (94.19, 70.24, 4.611), (94.19, 70.24, 8.821), (94.24, 70.17, 4.611), (94.24, 70.17, 8.821), (94.26, 70.1, 4.611), (94.26, 70.1, 8.821), (94.26, 70.02, 4.611), (94.26, 70.02, 8.821), (94.24, 69.94, 4.611), (94.24, 69.94, 8.821), (94.19, 69.87, 4.611), (94.19, 69.87, 8.821), (94.13, 69.82, 4.611), (94.13, 69.82, 8.821), (94.06, 69.79, 4.611), (94.06, 69.79, 8.821), (93.98, 69.78, 4.611), (93.98, 69.78, 8.821), (93.9, 69.79, 4.611), (93.9, 69.79, 8.821), (93.83, 69.82, 4.611), (93.83, 69.82, 8.821), (93.77, 69.87, 4.611), (93.77, 69.87, 8.821), (93.73, 69.94, 4.611), (93.73, 69.94, 8.821), (93.7, 70.02, 4.611), (93.7, 70.02, 8.821), (93.7, 70.1, 4.611), (93.7, 70.1, 8.821), (93.73, 70.17, 4.611), (93.73, 70.17, 8.821), (93.77, 70.24, 4.611), (93.77, 70.24, 8.821), (93.83, 70.29, 4.611), (93.83, 70.29, 8.821), (93.9, 70.33, 4.611), (93.9, 70.33, 8.821), (85.1, 87.7, 4.611), (85.1, 87.7, 8.821), (85.18, 87.69, 4.611), (85.18, 87.69, 8.821), (85.25, 87.66, 4.611), (85.25, 87.66, 8.821), (85.31, 87.61, 4.611), (85.31, 87.61, 8.821), (85.35, 87.54, 4.611), (85.35, 87.54, 8.821), (85.38, 87.46, 4.611), (85.38, 87.46, 8.821), (85.38, 87.38, 4.611), (85.38, 87.38, 8.821), (85.35, 87.31, 4.611), (85.35, 87.31, 8.821), (85.31, 87.24, 4.611), (85.31, 87.24, 8.821), (85.25, 87.19, 4.611), (85.25, 87.19, 8.821), (85.18, 87.16, 4.611), (85.18, 87.16, 8.821), (85.1, 87.14, 4.611), (85.1, 87.14, 8.821), (85.02, 87.16, 4.611), (85.02, 87.16, 8.821), (84.95, 87.19, 4.611), (84.95, 87.19, 8.821), (84.89, 87.24, 4.611), (84.89, 87.24, 8.821), (84.84, 87.31, 4.611), (84.84, 87.31, 8.821), (84.82, 87.38, 4.611), (84.82, 87.38, 8.821), (84.82, 87.46, 4.611), (84.82, 87.46, 8.821), (84.84, 87.54, 4.611), (84.84, 87.54, 8.821), (84.89, 87.61, 4.611), (84.89, 87.61, 8.821), (84.95, 87.66, 4.611), (84.95, 87.66, 8.821), (85.02, 87.69, 4.611), (85.02, 87.69, 8.821), (74.82, 102.8, 4.611), (74.82, 102.8, 8.821), (74.88, 102.9, 4.611), (74.88, 102.9, 8.821), (74.96, 102.9, 4.611), (74.96, 102.9, 8.821), (75.04, 102.9, 4.611), (75.04, 102.9, 8.821), (75.12, 102.9, 4.611), (75.12, 102.9, 8.821), (75.19, 102.8, 4.611), (75.19, 102.8, 8.821), (75.24, 102.8, 4.611), (75.24, 102.8, 8.821), (75.27, 102.7, 4.611), (75.27, 102.7, 8.821), (75.29, 102.6, 4.611), (75.29, 102.6, 8.821), (75.28, 102.5, 4.611), (75.28, 102.5, 8.821), (75.25, 102.5, 4.611), (75.25, 102.5, 8.821), (75.19, 102.4, 4.611), (75.19, 102.4, 8.821), (75.13, 102.4, 4.611), (75.13, 102.4, 8.821), (75.05, 102.3, 4.611), (75.05, 102.3, 8.821), (74.97, 102.3, 4.611), (74.97, 102.3, 8.821), (74.9, 102.4, 4.611), (74.9, 102.4, 8.821), (74.83, 102.4, 4.611), (74.83, 102.4, 8.821), (74.77, 102.5, 4.611), (74.77, 102.5, 8.821), (74.74, 102.5, 4.611), (74.74, 102.5, 8.821), (74.73, 102.6, 4.611), (74.73, 102.6, 8.821), (74.74, 102.7, 4.611), (74.74, 102.7, 8.821), (74.77, 102.8, 4.611), (74.77, 102.8, 8.821), (63.89, 114.9, 4.611), (63.89, 114.9, 8.821), (63.95, 115.0, 4.611), (63.95, 115.0, 8.821), (64.03, 115.0, 4.611), (64.03, 115.0, 8.821), (64.11, 115.0, 4.611), (64.11, 115.0, 8.821), (64.19, 115.0, 4.611), (64.19, 115.0, 8.821), (64.25, 114.9, 4.611), (64.25, 114.9, 8.821), (64.31, 114.9, 4.611), (64.31, 114.9, 8.821), (64.34, 114.8, 4.611), (64.34, 114.8, 8.821), (64.35, 114.7, 4.611), (64.35, 114.7, 8.821), (64.34, 114.6, 4.611), (64.34, 114.6, 8.821), (64.31, 114.6, 4.611), (64.31, 114.6, 8.821), (64.26, 114.5, 4.611), (64.26, 114.5, 8.821), (64.2, 114.4, 4.611), (64.2, 114.4, 8.821), (64.12, 114.4, 4.611), (64.12, 114.4, 8.821), (64.04, 114.4, 4.611), (64.04, 114.4, 8.821), (63.96, 114.4, 4.611), (63.96, 114.4, 8.821), (63.9, 114.5, 4.611), (63.9, 114.5, 8.821), (63.84, 114.5, 4.611), (63.84, 114.5, 8.821), (63.81, 114.6, 4.611), (63.81, 114.6, 8.821), (63.79, 114.7, 4.611), (63.79, 114.7, 8.821), (63.8, 114.8, 4.611), (63.8, 114.8, 8.821), (63.84, 114.8, 4.611), (63.84, 114.8, 8.821), (50.58, 125.8, 4.611), (50.58, 125.8, 8.821), (50.63, 125.9, 4.611), (50.63, 125.9, 8.821), (50.69, 125.9, 4.611), (50.69, 125.9, 8.821), (50.77, 125.9, 4.611), (50.77, 125.9, 8.821), (50.85, 125.9, 4.611), (50.85, 125.9, 8.821), (50.93, 125.9, 4.611), (50.93, 125.9, 8.821), (50.99, 125.9, 4.611), (50.99, 125.9, 8.821), (51.05, 125.8, 4.611), (51.05, 125.8, 8.821), (51.09, 125.8, 4.611), (51.09, 125.8, 8.821), (51.1, 125.7, 4.611), (51.1, 125.7, 8.821), (51.09, 125.6, 4.611), (51.09, 125.6, 8.821), (51.06, 125.5, 4.611), (51.06, 125.5, 8.821), (51.01, 125.5, 4.611), (51.01, 125.5, 8.821), (50.95, 125.4, 4.611), (50.95, 125.4, 8.821), (50.87, 125.4, 4.611), (50.87, 125.4, 8.821), (50.79, 125.4, 4.611), (50.79, 125.4, 8.821), (50.71, 125.4, 4.611), (50.71, 125.4, 8.821), (50.65, 125.5, 4.611), (50.65, 125.5, 8.821), (50.59, 125.5, 4.611), (50.59, 125.5, 8.821), (50.56, 125.6, 4.611), (50.56, 125.6, 8.821), (50.54, 125.7, 4.611), (50.54, 125.7, 8.821), (50.55, 125.7, 4.611), (50.55, 125.7, 8.821), (36.5, 134.0, 4.611), (36.5, 134.0, 8.821), (36.55, 134.1, 4.611), (36.55, 134.1, 8.821), (36.61, 134.1, 4.611), (36.61, 134.1, 8.821), (36.69, 134.2, 4.611), (36.69, 134.2, 8.821), (36.77, 134.2, 4.611), (36.77, 134.2, 8.821), (36.85, 134.1, 4.611), (36.85, 134.1, 8.821), (36.91, 134.1, 4.611), (36.91, 134.1, 8.821), (36.97, 134.0, 4.611), (36.97, 134.0, 8.821), (37.01, 134.0, 4.611), (37.01, 134.0, 8.821), (37.02, 133.9, 4.611), (37.02, 133.9, 8.821), (37.01, 133.8, 4.611), (37.01, 133.8, 8.821), (36.98, 133.7, 4.611), (36.98, 133.7, 8.821), (36.93, 133.7, 4.611), (36.93, 133.7, 8.821), (36.87, 133.6, 4.611), (36.87, 133.6, 8.821), (36.79, 133.6, 4.611), (36.79, 133.6, 8.821), (36.71, 133.6, 4.611), (36.71, 133.6, 8.821), (36.64, 133.6, 4.611), (36.64, 133.6, 8.821), (36.57, 133.7, 4.611), (36.57, 133.7, 8.821), (36.51, 133.7, 4.611), (36.51, 133.7, 8.821), (36.48, 133.8, 4.611), (36.48, 133.8, 8.821), (36.46, 133.9, 4.611), (36.46, 133.9, 8.821), (36.47, 133.9, 4.611), (36.47, 133.9, 8.821), (22.43, 139.3, 4.611), (22.43, 139.3, 8.821), (22.45, 139.4, 4.611), (22.45, 139.4, 8.821), (22.5, 139.5, 4.611), (22.5, 139.5, 8.821), (22.56, 139.5, 4.611), (22.56, 139.5, 8.821), (22.63, 139.5, 4.611), (22.63, 139.5, 8.821), (22.71, 139.6, 4.611), (22.71, 139.6, 8.821), (22.79, 139.5, 4.611), (22.79, 139.5, 8.821), (22.86, 139.5, 4.611), (22.86, 139.5, 8.821), (22.92, 139.5, 4.611), (22.92, 139.5, 8.821), (22.96, 139.4, 4.611), (22.96, 139.4, 8.821), (22.98, 139.3, 4.611), (22.98, 139.3, 8.821), (22.98, 139.2, 4.611), (22.98, 139.2, 8.821), (22.96, 139.2, 4.611), (22.96, 139.2, 8.821), (22.91, 139.1, 4.611), (22.91, 139.1, 8.821), (22.85, 139.0, 4.611), (22.85, 139.0, 8.821), (22.78, 139.0, 4.611), (22.78, 139.0, 8.821), (22.7, 139.0, 4.611), (22.7, 139.0, 8.821), (22.62, 139.0, 4.611), (22.62, 139.0, 8.821), (22.55, 139.0, 4.611), (22.55, 139.0, 8.821), (22.49, 139.1, 4.611), (22.49, 139.1, 8.821), (22.45, 139.2, 4.611), (22.45, 139.2, 8.821), (22.43, 139.2, 4.611), (22.43, 139.2, 8.821), (6.359, 142.0, 4.611), (6.359, 142.0, 8.821), (6.383, 142.1, 4.611), (6.383, 142.1, 8.821), (6.428, 142.2, 4.611), (6.428, 142.2, 8.821), (6.489, 142.2, 4.611), (6.489, 142.2, 8.821), (6.563, 142.3, 4.611), (6.563, 142.3, 8.821), (6.642, 142.3, 4.611), (6.642, 142.3, 8.821), (6.72, 142.3, 4.611), (6.72, 142.3, 8.821), (6.792, 142.2, 4.611), (6.792, 142.2, 8.821), (6.851, 142.2, 4.611), (6.851, 142.2, 8.821), (6.892, 142.1, 4.611), (6.892, 142.1, 8.821), (6.913, 142.0, 4.611), (6.913, 142.0, 8.821), (6.911, 141.9, 4.611), (6.911, 141.9, 8.821), (6.887, 141.9, 4.611), (6.887, 141.9, 8.821), (6.842, 141.8, 4.611), (6.842, 141.8, 8.821), (6.781, 141.7, 4.611), (6.781, 141.7, 8.821), (6.707, 141.7, 4.611), (6.707, 141.7, 8.821), (6.628, 141.7, 4.611), (6.628, 141.7, 8.821), (6.55, 141.7, 4.611), (6.55, 141.7, 8.821), (6.478, 141.8, 4.611), (6.478, 141.8, 8.821), (6.419, 141.8, 4.611), (6.419, 141.8, 8.821), (6.378, 141.9, 4.611), (6.378, 141.9, 8.821), (6.357, 142.0, 4.611), (6.357, 142.0, 8.821)], [], [(0, 1, 3, 2), (2, 3, 5, 4), (4, 5, 7, 6), (6, 7, 9, 8), (8, 9, 11, 10), (10, 11, 13, 12), (12, 13, 15, 14), (14, 15, 17, 16), (16, 17, 19, 18), (18, 19, 21, 20), (20, 21, 23, 22), (22, 23, 25, 24), (24, 25, 27, 26), (26, 27, 29, 28), (28, 29, 31, 30), (30, 31, 33, 32), (32, 33, 35, 34), (34, 35, 37, 36), (36, 37, 39, 38), (38, 39, 41, 40), (3, 1, 43, 41, 39, 37, 35, 33, 31, 29, 27, 25, 23, 21, 19, 17, 15, 13, 11, 9, 7, 5), (40, 41, 43, 42), (42, 43, 1, 0), (0, 2, 4, 6, 8, 10, 12, 14, 16, 18, 20, 22, 24, 26, 28, 30, 32, 34, 36, 38, 40, 42), (44, 45, 47, 46), (46, 47, 49, 48), (48, 49, 51, 50), (50, 51, 53, 52), (52, 53, 55, 54), (54, 55, 57, 56), (56, 57, 59, 58), (58, 59, 61, 60), (60, 61, 63, 62), (62, 63, 65, 64), (64, 65, 67, 66), (66, 67, 69, 68), (68, 69, 71, 70), (70, 71, 73, 72), (72, 73, 75, 74), (74, 75, 77, 76), (76, 77, 79, 78), (78, 79, 81, 80), (80, 81, 83, 82), (82, 83, 85, 84), (47, 45, 87, 85, 83, 81, 79, 77, 75, 73, 71, 69, 67, 65, 63, 61, 59, 57, 55, 53, 51, 49), (84, 85, 87, 86), (86, 87, 45, 44), (44, 46, 48, 50, 52, 54, 56, 58, 60, 62, 64, 66, 68, 70, 72, 74, 76, 78, 80, 82, 84, 86), (88, 89, 91, 90), (90, 91, 93, 92), (92, 93, 95, 94), (94, 95, 97, 96), (96, 97, 99, 98), (98, 99, 101, 100), (100, 101, 103, 102), (102, 103, 105, 104), (104, 105, 107, 106), (106, 107, 109, 108), (108, 109, 111, 110), (110, 111, 113, 112), (112, 113, 115, 114), (114, 115, 117, 116), (116, 117, 119, 118), (118, 119, 121, 120), (120, 121, 123, 122), (122, 123, 125, 124), (124, 125, 127, 126), (126, 127, 129, 128), (91, 89, 131, 129, 127, 125, 123, 121, 119, 117, 115, 113, 111, 109, 107, 105, 103, 101, 99, 97, 95, 93), (128, 129, 131, 130), (130, 131, 89, 88), (88, 90, 92, 94, 96, 98, 100, 102, 104, 106, 108, 110, 112, 114, 116, 118, 120, 122, 124, 126, 128, 130), (132, 133, 135, 134), (134, 135, 137, 136), (136, 137, 139, 138), (138, 139, 141, 140), (140, 141, 143, 142), (142, 143, 145, 144), (144, 145, 147, 146), (146, 147, 149, 148), (148, 149, 151, 150), (150, 151, 153, 152), (152, 153, 155, 154), (154, 155, 157, 156), (156, 157, 159, 158), (158, 159, 161, 160), (160, 161, 163, 162), (162, 163, 165, 164), (164, 165, 167, 166), (166, 167, 169, 168), (168, 169, 171, 170), (170, 171, 173, 172), (135, 133, 175, 173, 171, 169, 167, 165, 163, 161, 159, 157, 155, 153, 151, 149, 147, 145, 143, 141, 139, 137), (172, 173, 175, 174), (174, 175, 133, 132), (132, 134, 136, 138, 140, 142, 144, 146, 148, 150, 152, 154, 156, 158, 160, 162, 164, 166, 168, 170, 172, 174), (176, 177, 179, 178), (178, 179, 181, 180), (180, 181, 183, 182), (182, 183, 185, 184), (184, 185, 187, 186), (186, 187, 189, 188), (188, 189, 191, 190), (190, 191, 193, 192), (192, 193, 195, 194), (194, 195, 197, 196), (196, 197, 199, 198), (198, 199, 201, 200), (200, 201, 203, 202), (202, 203, 205, 204), (204, 205, 207, 206), (206, 207, 209, 208), (208, 209, 211, 210), (210, 211, 213, 212), (212, 213, 215, 214), (214, 215, 217, 216), (179, 177, 219, 217, 215, 213, 211, 209, 207, 205, 203, 201, 199, 197, 195, 193, 191, 189, 187, 185, 183, 181), (216, 217, 219, 218), (218, 219, 177, 176), (176, 178, 180, 182, 184, 186, 188, 190, 192, 194, 196, 198, 200, 202, 204, 206, 208, 210, 212, 214, 216, 218), (220, 221, 223, 222), (222, 223, 225, 224), (224, 225, 227, 226), (226, 227, 229, 228), (228, 229, 231, 230), (230, 231, 233, 232), (232, 233, 235, 234), (234, 235, 237, 236), (236, 237, 239, 238), (238, 239, 241, 240), (240, 241, 243, 242), (242, 243, 245, 244), (244, 245, 247, 246), (246, 247, 249, 248), (248, 249, 251, 250), (250, 251, 253, 252), (252, 253, 255, 254), (254, 255, 257, 256), (256, 257, 259, 258), (258, 259, 261, 260), (223, 221, 263, 261, 259, 257, 255, 253, 251, 249, 247, 245, 243, 241, 239, 237, 235, 233, 231, 229, 227, 225), (260, 261, 263, 262), (262, 263, 221, 220), (220, 222, 224, 226, 228, 230, 232, 234, 236, 238, 240, 242, 244, 246, 248, 250, 252, 254, 256, 258, 260, 262), (264, 265, 267, 266), (266, 267, 269, 268), (268, 269, 271, 270), (270, 271, 273, 272), (272, 273, 275, 274), (274, 275, 277, 276), (276, 277, 279, 278), (278, 279, 281, 280), (280, 281, 283, 282), (282, 283, 285, 284), (284, 285, 287, 286), (286, 287, 289, 288), (288, 289, 291, 290), (290, 291, 293, 292), (292, 293, 295, 294), (294, 295, 297, 296), (296, 297, 299, 298), (298, 299, 301, 300), (300, 301, 303, 302), (302, 303, 305, 304), (267, 265, 307, 305, 303, 301, 299, 297, 295, 293, 291, 289, 287, 285, 283, 281, 279, 277, 275, 273, 271, 269), (304, 305, 307, 306), (306, 307, 265, 264), (264, 266, 268, 270, 272, 274, 276, 278, 280, 282, 284, 286, 288, 290, 292, 294, 296, 298, 300, 302, 304, 306), (308, 309, 311, 310), (310, 311, 313, 312), (312, 313, 315, 314), (314, 315, 317, 316), (316, 317, 319, 318), (318, 319, 321, 320), (320, 321, 323, 322), (322, 323, 325, 324), (324, 325, 327, 326), (326, 327, 329, 328), (328, 329, 331, 330), (330, 331, 333, 332), (332, 333, 335, 334), (334, 335, 337, 336), (336, 337, 339, 338), (338, 339, 341, 340), (340, 341, 343, 342), (342, 343, 345, 344), (344, 345, 347, 346), (346, 347, 349, 348), (311, 309, 351, 349, 347, 345, 343, 341, 339, 337, 335, 333, 331, 329, 327, 325, 323, 321, 319, 317, 315, 313), (348, 349, 351, 350), (350, 351, 309, 308), (308, 310, 312, 314, 316, 318, 320, 322, 324, 326, 328, 330, 332, 334, 336, 338, 340, 342, 344, 346, 348, 350), (352, 353, 355, 354), (354, 355, 357, 356), (356, 357, 359, 358), (358, 359, 361, 360), (360, 361, 363, 362), (362, 363, 365, 364), (364, 365, 367, 366), (366, 367, 369, 368), (368, 369, 371, 370), (370, 371, 373, 372), (372, 373, 375, 374), (374, 375, 377, 376), (376, 377, 379, 378), (378, 379, 381, 380), (380, 381, 383, 382), (382, 383, 385, 384), (384, 385, 387, 386), (386, 387, 389, 388), (388, 389, 391, 390), (390, 391, 393, 392), (355, 353, 395, 393, 391, 389, 387, 385, 383, 381, 379, 377, 375, 373, 371, 369, 367, 365, 363, 361, 359, 357), (392, 393, 395, 394), (394, 395, 353, 352), (352, 354, 356, 358, 360, 362, 364, 366, 368, 370, 372, 374, 376, 378, 380, 382, 384, 386, 388, 390, 392, 394), (396, 397, 399, 398), (398, 399, 401, 400), (400, 401, 403, 402), (402, 403, 405, 404), (404, 405, 407, 406), (406, 407, 409, 408), (408, 409, 411, 410), (410, 411, 413, 412), (412, 413, 415, 414), (414, 415, 417, 416), (416, 417, 419, 418), (418, 419, 421, 420), (420, 421, 423, 422), (422, 423, 425, 424), (424, 425, 427, 426), (426, 427, 429, 428), (428, 429, 431, 430), (430, 431, 433, 432), (432, 433, 435, 434), (434, 435, 437, 436), (399, 397, 439, 437, 435, 433, 431, 429, 427, 425, 423, 421, 419, 417, 415, 413, 411, 409, 407, 405, 403, 401), (436, 437, 439, 438), (438, 439, 397, 396), (396, 398, 400, 402, 404, 406, 408, 410, 412, 414, 416, 418, 420, 422, 424, 426, 428, 430, 432, 434, 436, 438), (440, 441, 443, 442), (442, 443, 445, 444), (444, 445, 447, 446), (446, 447, 449, 448), (448, 449, 451, 450), (450, 451, 453, 452), (452, 453, 455, 454), (454, 455, 457, 456), (456, 457, 459, 458), (458, 459, 461, 460), (460, 461, 463, 462), (462, 463, 465, 464), (464, 465, 467, 466), (466, 467, 469, 468), (468, 469, 471, 470), (470, 471, 473, 472), (472, 473, 475, 474), (474, 475, 477, 476), (476, 477, 479, 478), (478, 479, 481, 480), (443, 441, 483, 481, 479, 477, 475, 473, 471, 469, 467, 465, 463, 461, 459, 457, 455, 453, 451, 449, 447, 445), (480, 481, 483, 482), (482, 483, 441, 440), (440, 442, 444, 446, 448, 450, 452, 454, 456, 458, 460, 462, 464, 466, 468, 470, 472, 474, 476, 478, 480, 482), (484, 485, 487, 486), (486, 487, 489, 488), (488, 489, 491, 490), (490, 491, 493, 492), (492, 493, 495, 494), (494, 495, 497, 496), (496, 497, 499, 498), (498, 499, 501, 500), (500, 501, 503, 502), (502, 503, 505, 504), (504, 505, 507, 506), (506, 507, 509, 508), (508, 509, 511, 510), (510, 511, 513, 512), (512, 513, 515, 514), (514, 515, 517, 516), (516, 517, 519, 518), (518, 519, 521, 520), (520, 521, 523, 522), (522, 523, 525, 524), (487, 485, 527, 525, 523, 521, 519, 517, 515, 513, 511, 509, 507, 505, 503, 501, 499, 497, 495, 493, 491, 489), (524, 525, 527, 526), (526, 527, 485, 484), (484, 486, 488, 490, 492, 494, 496, 498, 500, 502, 504, 506, 508, 510, 512, 514, 516, 518, 520, 522, 524, 526)])
_uv = me_cylinder_012.uv_layers.new(name='UVMap')
_uv.uv.foreach_set('vector', [1.0, 0.5, 1.0, 1.0, 0.9545, 1.0, 0.9545, 0.5, 0.9545, 0.5, 0.9545, 1.0, 0.9091, 1.0, 0.9091, 0.5, 0.9091, 0.5, 0.9091, 1.0, 0.8636, 1.0, 0.8636, 0.5, 0.8636, 0.5, 0.8636, 1.0, 0.8182, 1.0, 0.8182, 0.5, 0.8182, 0.5, 0.8182, 1.0, 0.7727, 1.0, 0.7727, 0.5, 0.7727, 0.5, 0.7727, 1.0, 0.7273, 1.0, 0.7273, 0.5, 0.7273, 0.5, 0.7273, 1.0, 0.6818, 1.0, 0.6818, 0.5, 0.6818, 0.5, 0.6818, 1.0, 0.6364, 1.0, 0.6364, 0.5, 0.6364, 0.5, 0.6364, 1.0, 0.5909, 1.0, 0.5909, 0.5, 0.5909, 0.5, 0.5909, 1.0, 0.5455, 1.0, 0.5455, 0.5, 0.5455, 0.5, 0.5455, 1.0, 0.5, 1.0, 0.5, 0.5, 0.5, 0.5, 0.5, 1.0, 0.4545, 1.0, 0.4545, 0.5, 0.4545, 0.5, 0.4545, 1.0, 0.4091, 1.0, 0.4091, 0.5, 0.4091, 0.5, 0.4091, 1.0, 0.3636, 1.0, 0.3636, 0.5, 0.3636, 0.5, 0.3636, 1.0, 0.3182, 1.0, 0.3182, 0.5, 0.3182, 0.5, 0.3182, 1.0, 0.2727, 1.0, 0.2727, 0.5, 0.2727, 0.5, 0.2727, 1.0, 0.2273, 1.0, 0.2273, 0.5, 0.2273, 0.5, 0.2273, 1.0, 0.1818, 1.0, 0.1818, 0.5, 0.1818, 0.5, 0.1818, 1.0, 0.1364, 1.0, 0.1364, 0.5, 0.1364, 0.5, 0.1364, 1.0, 0.09091, 1.0, 0.09091, 0.5, 0.3176, 0.4803, 0.25, 0.49, 0.1824, 0.4803, 0.1202, 0.4519, 0.06862, 0.4072, 0.03169, 0.3497, 0.01244, 0.2842, 0.01244, 0.2158, 0.03169, 0.1503, 0.06862, 0.09283, 0.1202, 0.0481, 0.1824, 0.01972, 0.25, 0.01, 0.3176, 0.01972, 0.3798, 0.0481, 0.4314, 0.09283, 0.4683, 0.1503, 0.4876, 0.2158, 0.4876, 0.2842, 0.4683, 0.3497, 0.4314, 0.4072, 0.3798, 0.4519, 0.09091, 0.5, 0.09091, 1.0, 0.04545, 1.0, 0.04545, 0.5, 0.04545, 0.5, 0.04545, 1.0, -2.682e-07, 1.0, -2.682e-07, 0.5, 0.75, 0.49, 0.8176, 0.4803, 0.8798, 0.4519, 0.9314, 0.4072, 0.9683, 0.3497, 0.9876, 0.2842, 0.9876, 0.2158, 0.9683, 0.1503, 0.9314, 0.09283, 0.8798, 0.0481, 0.8176, 0.01972, 0.75, 0.01, 0.6824, 0.01972, 0.6202, 0.0481, 0.5686, 0.09283, 0.5317, 0.1503, 0.5124, 0.2158, 0.5124, 0.2842, 0.5317, 0.3497, 0.5686, 0.4072, 0.6202, 0.4519, 0.6824, 0.4803, 1.0, 0.5, 1.0, 1.0, 0.9545, 1.0, 0.9545, 0.5, 0.9545, 0.5, 0.9545, 1.0, 0.9091, 1.0, 0.9091, 0.5, 0.9091, 0.5, 0.9091, 1.0, 0.8636, 1.0, 0.8636, 0.5, 0.8636, 0.5, 0.8636, 1.0, 0.8182, 1.0, 0.8182, 0.5, 0.8182, 0.5, 0.8182, 1.0, 0.7727, 1.0, 0.7727, 0.5, 0.7727, 0.5, 0.7727, 1.0, 0.7273, 1.0, 0.7273, 0.5, 0.7273, 0.5, 0.7273, 1.0, 0.6818, 1.0, 0.6818, 0.5, 0.6818, 0.5, 0.6818, 1.0, 0.6364, 1.0, 0.6364, 0.5, 0.6364, 0.5, 0.6364, 1.0, 0.5909, 1.0, 0.5909, 0.5, 0.5909, 0.5, 0.5909, 1.0, 0.5455, 1.0, 0.5455, 0.5, 0.5455, 0.5, 0.5455, 1.0, 0.5, 1.0, 0.5, 0.5, 0.5, 0.5, 0.5, 1.0, 0.4545, 1.0, 0.4545, 0.5, 0.4545, 0.5, 0.4545, 1.0, 0.4091, 1.0, 0.4091, 0.5, 0.4091, 0.5, 0.4091, 1.0, 0.3636, 1.0, 0.3636, 0.5, 0.3636, 0.5, 0.3636, 1.0, 0.3182, 1.0, 0.3182, 0.5, 0.3182, 0.5, 0.3182, 1.0, 0.2727, 1.0, 0.2727, 0.5, 0.2727, 0.5, 0.2727, 1.0, 0.2273, 1.0, 0.2273, 0.5, 0.2273, 0.5, 0.2273, 1.0, 0.1818, 1.0, 0.1818, 0.5, 0.1818, 0.5, 0.1818, 1.0, 0.1364, 1.0, 0.1364, 0.5, 0.1364, 0.5, 0.1364, 1.0, 0.09091, 1.0, 0.09091, 0.5, 0.3176, 0.4803, 0.25, 0.49, 0.1824, 0.4803, 0.1202, 0.4519, 0.06862, 0.4072, 0.03169, 0.3497, 0.01244, 0.2842, 0.01244, 0.2158, 0.03169, 0.1503, 0.06862, 0.09283, 0.1202, 0.0481, 0.1824, 0.01972, 0.25, 0.01, 0.3176, 0.01972, 0.3798, 0.0481, 0.4314, 0.09283, 0.4683, 0.1503, 0.4876, 0.2158, 0.4876, 0.2842, 0.4683, 0.3497, 0.4314, 0.4072, 0.3798, 0.4519, 0.09091, 0.5, 0.09091, 1.0, 0.04545, 1.0, 0.04545, 0.5, 0.04545, 0.5, 0.04545, 1.0, -2.682e-07, 1.0, -2.682e-07, 0.5, 0.75, 0.49, 0.8176, 0.4803, 0.8798, 0.4519, 0.9314, 0.4072, 0.9683, 0.3497, 0.9876, 0.2842, 0.9876, 0.2158, 0.9683, 0.1503, 0.9314, 0.09283, 0.8798, 0.0481, 0.8176, 0.01972, 0.75, 0.01, 0.6824, 0.01972, 0.6202, 0.0481, 0.5686, 0.09283, 0.5317, 0.1503, 0.5124, 0.2158, 0.5124, 0.2842, 0.5317, 0.3497, 0.5686, 0.4072, 0.6202, 0.4519, 0.6824, 0.4803, 1.0, 0.5, 1.0, 1.0, 0.9545, 1.0, 0.9545, 0.5, 0.9545, 0.5, 0.9545, 1.0, 0.9091, 1.0, 0.9091, 0.5, 0.9091, 0.5, 0.9091, 1.0, 0.8636, 1.0, 0.8636, 0.5, 0.8636, 0.5, 0.8636, 1.0, 0.8182, 1.0, 0.8182, 0.5, 0.8182, 0.5, 0.8182, 1.0, 0.7727, 1.0, 0.7727, 0.5, 0.7727, 0.5, 0.7727, 1.0, 0.7273, 1.0, 0.7273, 0.5, 0.7273, 0.5, 0.7273, 1.0, 0.6818, 1.0, 0.6818, 0.5, 0.6818, 0.5, 0.6818, 1.0, 0.6364, 1.0, 0.6364, 0.5, 0.6364, 0.5, 0.6364, 1.0, 0.5909, 1.0, 0.5909, 0.5, 0.5909, 0.5, 0.5909, 1.0, 0.5455, 1.0, 0.5455, 0.5, 0.5455, 0.5, 0.5455, 1.0, 0.5, 1.0, 0.5, 0.5, 0.5, 0.5, 0.5, 1.0, 0.4545, 1.0, 0.4545, 0.5, 0.4545, 0.5, 0.4545, 1.0, 0.4091, 1.0, 0.4091, 0.5, 0.4091, 0.5, 0.4091, 1.0, 0.3636, 1.0, 0.3636, 0.5, 0.3636, 0.5, 0.3636, 1.0, 0.3182, 1.0, 0.3182, 0.5, 0.3182, 0.5, 0.3182, 1.0, 0.2727, 1.0, 0.2727, 0.5, 0.2727, 0.5, 0.2727, 1.0, 0.2273, 1.0, 0.2273, 0.5, 0.2273, 0.5, 0.2273, 1.0, 0.1818, 1.0, 0.1818, 0.5, 0.1818, 0.5, 0.1818, 1.0, 0.1364, 1.0, 0.1364, 0.5, 0.1364, 0.5, 0.1364, 1.0, 0.09091, 1.0, 0.09091, 0.5, 0.3176, 0.4803, 0.25, 0.49, 0.1824, 0.4803, 0.1202, 0.4519, 0.06862, 0.4072, 0.03169, 0.3497, 0.01244, 0.2842, 0.01244, 0.2158, 0.03169, 0.1503, 0.06862, 0.09283, 0.1202, 0.0481, 0.1824, 0.01972, 0.25, 0.01, 0.3176, 0.01972, 0.3798, 0.0481, 0.4314, 0.09283, 0.4683, 0.1503, 0.4876, 0.2158, 0.4876, 0.2842, 0.4683, 0.3497, 0.4314, 0.4072, 0.3798, 0.4519, 0.09091, 0.5, 0.09091, 1.0, 0.04545, 1.0, 0.04545, 0.5, 0.04545, 0.5, 0.04545, 1.0, -2.682e-07, 1.0, -2.682e-07, 0.5, 0.75, 0.49, 0.8176, 0.4803, 0.8798, 0.4519, 0.9314, 0.4072, 0.9683, 0.3497, 0.9876, 0.2842, 0.9876, 0.2158, 0.9683, 0.1503, 0.9314, 0.09283, 0.8798, 0.0481, 0.8176, 0.01972, 0.75, 0.01, 0.6824, 0.01972, 0.6202, 0.0481, 0.5686, 0.09283, 0.5317, 0.1503, 0.5124, 0.2158, 0.5124, 0.2842, 0.5317, 0.3497, 0.5686, 0.4072, 0.6202, 0.4519, 0.6824, 0.4803, 1.0, 0.5, 1.0, 1.0, 0.9545, 1.0, 0.9545, 0.5, 0.9545, 0.5, 0.9545, 1.0, 0.9091, 1.0, 0.9091, 0.5, 0.9091, 0.5, 0.9091, 1.0, 0.8636, 1.0, 0.8636, 0.5, 0.8636, 0.5, 0.8636, 1.0, 0.8182, 1.0, 0.8182, 0.5, 0.8182, 0.5, 0.8182, 1.0, 0.7727, 1.0, 0.7727, 0.5, 0.7727, 0.5, 0.7727, 1.0, 0.7273, 1.0, 0.7273, 0.5, 0.7273, 0.5, 0.7273, 1.0, 0.6818, 1.0, 0.6818, 0.5, 0.6818, 0.5, 0.6818, 1.0, 0.6364, 1.0, 0.6364, 0.5, 0.6364, 0.5, 0.6364, 1.0, 0.5909, 1.0, 0.5909, 0.5, 0.5909, 0.5, 0.5909, 1.0, 0.5455, 1.0, 0.5455, 0.5, 0.5455, 0.5, 0.5455, 1.0, 0.5, 1.0, 0.5, 0.5, 0.5, 0.5, 0.5, 1.0, 0.4545, 1.0, 0.4545, 0.5, 0.4545, 0.5, 0.4545, 1.0, 0.4091, 1.0, 0.4091, 0.5, 0.4091, 0.5, 0.4091, 1.0, 0.3636, 1.0, 0.3636, 0.5, 0.3636, 0.5, 0.3636, 1.0, 0.3182, 1.0, 0.3182, 0.5, 0.3182, 0.5, 0.3182, 1.0, 0.2727, 1.0, 0.2727, 0.5, 0.2727, 0.5, 0.2727, 1.0, 0.2273, 1.0, 0.2273, 0.5, 0.2273, 0.5, 0.2273, 1.0, 0.1818, 1.0, 0.1818, 0.5, 0.1818, 0.5, 0.1818, 1.0, 0.1364, 1.0, 0.1364, 0.5, 0.1364, 0.5, 0.1364, 1.0, 0.09091, 1.0, 0.09091, 0.5, 0.3176, 0.4803, 0.25, 0.49, 0.1824, 0.4803, 0.1202, 0.4519, 0.06862, 0.4072, 0.03169, 0.3497, 0.01244, 0.2842, 0.01244, 0.2158, 0.03169, 0.1503, 0.06862, 0.09283, 0.1202, 0.0481, 0.1824, 0.01972, 0.25, 0.01, 0.3176, 0.01972, 0.3798, 0.0481, 0.4314, 0.09283, 0.4683, 0.1503, 0.4876, 0.2158, 0.4876, 0.2842, 0.4683, 0.3497, 0.4314, 0.4072, 0.3798, 0.4519, 0.09091, 0.5, 0.09091, 1.0, 0.04545, 1.0, 0.04545, 0.5, 0.04545, 0.5, 0.04545, 1.0, -2.682e-07, 1.0, -2.682e-07, 0.5, 0.75, 0.49, 0.8176, 0.4803, 0.8798, 0.4519, 0.9314, 0.4072, 0.9683, 0.3497, 0.9876, 0.2842, 0.9876, 0.2158, 0.9683, 0.1503, 0.9314, 0.09283, 0.8798, 0.0481, 0.8176, 0.01972, 0.75, 0.01, 0.6824, 0.01972, 0.6202, 0.0481, 0.5686, 0.09283, 0.5317, 0.1503, 0.5124, 0.2158, 0.5124, 0.2842, 0.5317, 0.3497, 0.5686, 0.4072, 0.6202, 0.4519, 0.6824, 0.4803, 1.0, 0.5, 1.0, 1.0, 0.9545, 1.0, 0.9545, 0.5, 0.9545, 0.5, 0.9545, 1.0, 0.9091, 1.0, 0.9091, 0.5, 0.9091, 0.5, 0.9091, 1.0, 0.8636, 1.0, 0.8636, 0.5, 0.8636, 0.5, 0.8636, 1.0, 0.8182, 1.0, 0.8182, 0.5, 0.8182, 0.5, 0.8182, 1.0, 0.7727, 1.0, 0.7727, 0.5, 0.7727, 0.5, 0.7727, 1.0, 0.7273, 1.0, 0.7273, 0.5, 0.7273, 0.5, 0.7273, 1.0, 0.6818, 1.0, 0.6818, 0.5, 0.6818, 0.5, 0.6818, 1.0, 0.6364, 1.0, 0.6364, 0.5, 0.6364, 0.5, 0.6364, 1.0, 0.5909, 1.0, 0.5909, 0.5, 0.5909, 0.5, 0.5909, 1.0, 0.5455, 1.0, 0.5455, 0.5, 0.5455, 0.5, 0.5455, 1.0, 0.5, 1.0, 0.5, 0.5, 0.5, 0.5, 0.5, 1.0, 0.4545, 1.0, 0.4545, 0.5, 0.4545, 0.5, 0.4545, 1.0, 0.4091, 1.0, 0.4091, 0.5, 0.4091, 0.5, 0.4091, 1.0, 0.3636, 1.0, 0.3636, 0.5, 0.3636, 0.5, 0.3636, 1.0, 0.3182, 1.0, 0.3182, 0.5, 0.3182, 0.5, 0.3182, 1.0, 0.2727, 1.0, 0.2727, 0.5, 0.2727, 0.5, 0.2727, 1.0, 0.2273, 1.0, 0.2273, 0.5, 0.2273, 0.5, 0.2273, 1.0, 0.1818, 1.0, 0.1818, 0.5, 0.1818, 0.5, 0.1818, 1.0, 0.1364, 1.0, 0.1364, 0.5, 0.1364, 0.5, 0.1364, 1.0, 0.09091, 1.0, 0.09091, 0.5, 0.3176, 0.4803, 0.25, 0.49, 0.1824, 0.4803, 0.1202, 0.4519, 0.06862, 0.4072, 0.03169, 0.3497, 0.01244, 0.2842, 0.01244, 0.2158, 0.03169, 0.1503, 0.06862, 0.09283, 0.1202, 0.0481, 0.1824, 0.01972, 0.25, 0.01, 0.3176, 0.01972, 0.3798, 0.0481, 0.4314, 0.09283, 0.4683, 0.1503, 0.4876, 0.2158, 0.4876, 0.2842, 0.4683, 0.3497, 0.4314, 0.4072, 0.3798, 0.4519, 0.09091, 0.5, 0.09091, 1.0, 0.04545, 1.0, 0.04545, 0.5, 0.04545, 0.5, 0.04545, 1.0, -2.682e-07, 1.0, -2.682e-07, 0.5, 0.75, 0.49, 0.8176, 0.4803, 0.8798, 0.4519, 0.9314, 0.4072, 0.9683, 0.3497, 0.9876, 0.2842, 0.9876, 0.2158, 0.9683, 0.1503, 0.9314, 0.09283, 0.8798, 0.0481, 0.8176, 0.01972, 0.75, 0.01, 0.6824, 0.01972, 0.6202, 0.0481, 0.5686, 0.09283, 0.5317, 0.1503, 0.5124, 0.2158, 0.5124, 0.2842, 0.5317, 0.3497, 0.5686, 0.4072, 0.6202, 0.4519, 0.6824, 0.4803, 1.0, 0.5, 1.0, 1.0, 0.9545, 1.0, 0.9545, 0.5, 0.9545, 0.5, 0.9545, 1.0, 0.9091, 1.0, 0.9091, 0.5, 0.9091, 0.5, 0.9091, 1.0, 0.8636, 1.0, 0.8636, 0.5, 0.8636, 0.5, 0.8636, 1.0, 0.8182, 1.0, 0.8182, 0.5, 0.8182, 0.5, 0.8182, 1.0, 0.7727, 1.0, 0.7727, 0.5, 0.7727, 0.5, 0.7727, 1.0, 0.7273, 1.0, 0.7273, 0.5, 0.7273, 0.5, 0.7273, 1.0, 0.6818, 1.0, 0.6818, 0.5, 0.6818, 0.5, 0.6818, 1.0, 0.6364, 1.0, 0.6364, 0.5, 0.6364, 0.5, 0.6364, 1.0, 0.5909, 1.0, 0.5909, 0.5, 0.5909, 0.5, 0.5909, 1.0, 0.5455, 1.0, 0.5455, 0.5, 0.5455, 0.5, 0.5455, 1.0, 0.5, 1.0, 0.5, 0.5, 0.5, 0.5, 0.5, 1.0, 0.4545, 1.0, 0.4545, 0.5, 0.4545, 0.5, 0.4545, 1.0, 0.4091, 1.0, 0.4091, 0.5, 0.4091, 0.5, 0.4091, 1.0, 0.3636, 1.0, 0.3636, 0.5, 0.3636, 0.5, 0.3636, 1.0, 0.3182, 1.0, 0.3182, 0.5, 0.3182, 0.5, 0.3182, 1.0, 0.2727, 1.0, 0.2727, 0.5, 0.2727, 0.5, 0.2727, 1.0, 0.2273, 1.0, 0.2273, 0.5, 0.2273, 0.5, 0.2273, 1.0, 0.1818, 1.0, 0.1818, 0.5, 0.1818, 0.5, 0.1818, 1.0, 0.1364, 1.0, 0.1364, 0.5, 0.1364, 0.5, 0.1364, 1.0, 0.09091, 1.0, 0.09091, 0.5, 0.3176, 0.4803, 0.25, 0.49, 0.1824, 0.4803, 0.1202, 0.4519, 0.06862, 0.4072, 0.03169, 0.3497, 0.01244, 0.2842, 0.01244, 0.2158, 0.03169, 0.1503, 0.06862, 0.09283, 0.1202, 0.0481, 0.1824, 0.01972, 0.25, 0.01, 0.3176, 0.01972, 0.3798, 0.0481, 0.4314, 0.09283, 0.4683, 0.1503, 0.4876, 0.2158, 0.4876, 0.2842, 0.4683, 0.3497, 0.4314, 0.4072, 0.3798, 0.4519, 0.09091, 0.5, 0.09091, 1.0, 0.04545, 1.0, 0.04545, 0.5, 0.04545, 0.5, 0.04545, 1.0, -2.682e-07, 1.0, -2.682e-07, 0.5, 0.75, 0.49, 0.8176, 0.4803, 0.8798, 0.4519, 0.9314, 0.4072, 0.9683, 0.3497, 0.9876, 0.2842, 0.9876, 0.2158, 0.9683, 0.1503, 0.9314, 0.09283, 0.8798, 0.0481, 0.8176, 0.01972, 0.75, 0.01, 0.6824, 0.01972, 0.6202, 0.0481, 0.5686, 0.09283, 0.5317, 0.1503, 0.5124, 0.2158, 0.5124, 0.2842, 0.5317, 0.3497, 0.5686, 0.4072, 0.6202, 0.4519, 0.6824, 0.4803, 1.0, 0.5, 1.0, 1.0, 0.9545, 1.0, 0.9545, 0.5, 0.9545, 0.5, 0.9545, 1.0, 0.9091, 1.0, 0.9091, 0.5, 0.9091, 0.5, 0.9091, 1.0, 0.8636, 1.0, 0.8636, 0.5, 0.8636, 0.5, 0.8636, 1.0, 0.8182, 1.0, 0.8182, 0.5, 0.8182, 0.5, 0.8182, 1.0, 0.7727, 1.0, 0.7727, 0.5, 0.7727, 0.5, 0.7727, 1.0, 0.7273, 1.0, 0.7273, 0.5, 0.7273, 0.5, 0.7273, 1.0, 0.6818, 1.0, 0.6818, 0.5, 0.6818, 0.5, 0.6818, 1.0, 0.6364, 1.0, 0.6364, 0.5, 0.6364, 0.5, 0.6364, 1.0, 0.5909, 1.0, 0.5909, 0.5, 0.5909, 0.5, 0.5909, 1.0, 0.5455, 1.0, 0.5455, 0.5, 0.5455, 0.5, 0.5455, 1.0, 0.5, 1.0, 0.5, 0.5, 0.5, 0.5, 0.5, 1.0, 0.4545, 1.0, 0.4545, 0.5, 0.4545, 0.5, 0.4545, 1.0, 0.4091, 1.0, 0.4091, 0.5, 0.4091, 0.5, 0.4091, 1.0, 0.3636, 1.0, 0.3636, 0.5, 0.3636, 0.5, 0.3636, 1.0, 0.3182, 1.0, 0.3182, 0.5, 0.3182, 0.5, 0.3182, 1.0, 0.2727, 1.0, 0.2727, 0.5, 0.2727, 0.5, 0.2727, 1.0, 0.2273, 1.0, 0.2273, 0.5, 0.2273, 0.5, 0.2273, 1.0, 0.1818, 1.0, 0.1818, 0.5, 0.1818, 0.5, 0.1818, 1.0, 0.1364, 1.0, 0.1364, 0.5, 0.1364, 0.5, 0.1364, 1.0, 0.09091, 1.0, 0.09091, 0.5, 0.3176, 0.4803, 0.25, 0.49, 0.1824, 0.4803, 0.1202, 0.4519, 0.06862, 0.4072, 0.03169, 0.3497, 0.01244, 0.2842, 0.01244, 0.2158, 0.03169, 0.1503, 0.06862, 0.09283, 0.1202, 0.0481, 0.1824, 0.01972, 0.25, 0.01, 0.3176, 0.01972, 0.3798, 0.0481, 0.4314, 0.09283, 0.4683, 0.1503, 0.4876, 0.2158, 0.4876, 0.2842, 0.4683, 0.3497, 0.4314, 0.4072, 0.3798, 0.4519, 0.09091, 0.5, 0.09091, 1.0, 0.04545, 1.0, 0.04545, 0.5, 0.04545, 0.5, 0.04545, 1.0, -2.682e-07, 1.0, -2.682e-07, 0.5, 0.75, 0.49, 0.8176, 0.4803, 0.8798, 0.4519, 0.9314, 0.4072, 0.9683, 0.3497, 0.9876, 0.2842, 0.9876, 0.2158, 0.9683, 0.1503, 0.9314, 0.09283, 0.8798, 0.0481, 0.8176, 0.01972, 0.75, 0.01, 0.6824, 0.01972, 0.6202, 0.0481, 0.5686, 0.09283, 0.5317, 0.1503, 0.5124, 0.2158, 0.5124, 0.2842, 0.5317, 0.3497, 0.5686, 0.4072, 0.6202, 0.4519, 0.6824, 0.4803, 1.0, 0.5, 1.0, 1.0, 0.9545, 1.0, 0.9545, 0.5, 0.9545, 0.5, 0.9545, 1.0, 0.9091, 1.0, 0.9091, 0.5, 0.9091, 0.5, 0.9091, 1.0, 0.8636, 1.0, 0.8636, 0.5, 0.8636, 0.5, 0.8636, 1.0, 0.8182, 1.0, 0.8182, 0.5, 0.8182, 0.5, 0.8182, 1.0, 0.7727, 1.0, 0.7727, 0.5, 0.7727, 0.5, 0.7727, 1.0, 0.7273, 1.0, 0.7273, 0.5, 0.7273, 0.5, 0.7273, 1.0, 0.6818, 1.0, 0.6818, 0.5, 0.6818, 0.5, 0.6818, 1.0, 0.6364, 1.0, 0.6364, 0.5, 0.6364, 0.5, 0.6364, 1.0, 0.5909, 1.0, 0.5909, 0.5, 0.5909, 0.5, 0.5909, 1.0, 0.5455, 1.0, 0.5455, 0.5, 0.5455, 0.5, 0.5455, 1.0, 0.5, 1.0, 0.5, 0.5, 0.5, 0.5, 0.5, 1.0, 0.4545, 1.0, 0.4545, 0.5, 0.4545, 0.5, 0.4545, 1.0, 0.4091, 1.0, 0.4091, 0.5, 0.4091, 0.5, 0.4091, 1.0, 0.3636, 1.0, 0.3636, 0.5, 0.3636, 0.5, 0.3636, 1.0, 0.3182, 1.0, 0.3182, 0.5, 0.3182, 0.5, 0.3182, 1.0, 0.2727, 1.0, 0.2727, 0.5, 0.2727, 0.5, 0.2727, 1.0, 0.2273, 1.0, 0.2273, 0.5, 0.2273, 0.5, 0.2273, 1.0, 0.1818, 1.0, 0.1818, 0.5, 0.1818, 0.5, 0.1818, 1.0, 0.1364, 1.0, 0.1364, 0.5, 0.1364, 0.5, 0.1364, 1.0, 0.09091, 1.0, 0.09091, 0.5, 0.3176, 0.4803, 0.25, 0.49, 0.1824, 0.4803, 0.1202, 0.4519, 0.06862, 0.4072, 0.03169, 0.3497, 0.01244, 0.2842, 0.01244, 0.2158, 0.03169, 0.1503, 0.06862, 0.09283, 0.1202, 0.0481, 0.1824, 0.01972, 0.25, 0.01, 0.3176, 0.01972, 0.3798, 0.0481, 0.4314, 0.09283, 0.4683, 0.1503, 0.4876, 0.2158, 0.4876, 0.2842, 0.4683, 0.3497, 0.4314, 0.4072, 0.3798, 0.4519, 0.09091, 0.5, 0.09091, 1.0, 0.04545, 1.0, 0.04545, 0.5, 0.04545, 0.5, 0.04545, 1.0, -2.682e-07, 1.0, -2.682e-07, 0.5, 0.75, 0.49, 0.8176, 0.4803, 0.8798, 0.4519, 0.9314, 0.4072, 0.9683, 0.3497, 0.9876, 0.2842, 0.9876, 0.2158, 0.9683, 0.1503, 0.9314, 0.09283, 0.8798, 0.0481, 0.8176, 0.01972, 0.75, 0.01, 0.6824, 0.01972, 0.6202, 0.0481, 0.5686, 0.09283, 0.5317, 0.1503, 0.5124, 0.2158, 0.5124, 0.2842, 0.5317, 0.3497, 0.5686, 0.4072, 0.6202, 0.4519, 0.6824, 0.4803, 1.0, 0.5, 1.0, 1.0, 0.9545, 1.0, 0.9545, 0.5, 0.9545, 0.5, 0.9545, 1.0, 0.9091, 1.0, 0.9091, 0.5, 0.9091, 0.5, 0.9091, 1.0, 0.8636, 1.0, 0.8636, 0.5, 0.8636, 0.5, 0.8636, 1.0, 0.8182, 1.0, 0.8182, 0.5, 0.8182, 0.5, 0.8182, 1.0, 0.7727, 1.0, 0.7727, 0.5, 0.7727, 0.5, 0.7727, 1.0, 0.7273, 1.0, 0.7273, 0.5, 0.7273, 0.5, 0.7273, 1.0, 0.6818, 1.0, 0.6818, 0.5, 0.6818, 0.5, 0.6818, 1.0, 0.6364, 1.0, 0.6364, 0.5, 0.6364, 0.5, 0.6364, 1.0, 0.5909, 1.0, 0.5909, 0.5, 0.5909, 0.5, 0.5909, 1.0, 0.5455, 1.0, 0.5455, 0.5, 0.5455, 0.5, 0.5455, 1.0, 0.5, 1.0, 0.5, 0.5, 0.5, 0.5, 0.5, 1.0, 0.4545, 1.0, 0.4545, 0.5, 0.4545, 0.5, 0.4545, 1.0, 0.4091, 1.0, 0.4091, 0.5, 0.4091, 0.5, 0.4091, 1.0, 0.3636, 1.0, 0.3636, 0.5, 0.3636, 0.5, 0.3636, 1.0, 0.3182, 1.0, 0.3182, 0.5, 0.3182, 0.5, 0.3182, 1.0, 0.2727, 1.0, 0.2727, 0.5, 0.2727, 0.5, 0.2727, 1.0, 0.2273, 1.0, 0.2273, 0.5, 0.2273, 0.5, 0.2273, 1.0, 0.1818, 1.0, 0.1818, 0.5, 0.1818, 0.5, 0.1818, 1.0, 0.1364, 1.0, 0.1364, 0.5, 0.1364, 0.5, 0.1364, 1.0, 0.09091, 1.0, 0.09091, 0.5, 0.3176, 0.4803, 0.25, 0.49, 0.1824, 0.4803, 0.1202, 0.4519, 0.06862, 0.4072, 0.03169, 0.3497, 0.01244, 0.2842, 0.01244, 0.2158, 0.03169, 0.1503, 0.06862, 0.09283, 0.1202, 0.0481, 0.1824, 0.01972, 0.25, 0.01, 0.3176, 0.01972, 0.3798, 0.0481, 0.4314, 0.09283, 0.4683, 0.1503, 0.4876, 0.2158, 0.4876, 0.2842, 0.4683, 0.3497, 0.4314, 0.4072, 0.3798, 0.4519, 0.09091, 0.5, 0.09091, 1.0, 0.04545, 1.0, 0.04545, 0.5, 0.04545, 0.5, 0.04545, 1.0, -2.682e-07, 1.0, -2.682e-07, 0.5, 0.75, 0.49, 0.8176, 0.4803, 0.8798, 0.4519, 0.9314, 0.4072, 0.9683, 0.3497, 0.9876, 0.2842, 0.9876, 0.2158, 0.9683, 0.1503, 0.9314, 0.09283, 0.8798, 0.0481, 0.8176, 0.01972, 0.75, 0.01, 0.6824, 0.01972, 0.6202, 0.0481, 0.5686, 0.09283, 0.5317, 0.1503, 0.5124, 0.2158, 0.5124, 0.2842, 0.5317, 0.3497, 0.5686, 0.4072, 0.6202, 0.4519, 0.6824, 0.4803, 1.0, 0.5, 1.0, 1.0, 0.9545, 1.0, 0.9545, 0.5, 0.9545, 0.5, 0.9545, 1.0, 0.9091, 1.0, 0.9091, 0.5, 0.9091, 0.5, 0.9091, 1.0, 0.8636, 1.0, 0.8636, 0.5, 0.8636, 0.5, 0.8636, 1.0, 0.8182, 1.0, 0.8182, 0.5, 0.8182, 0.5, 0.8182, 1.0, 0.7727, 1.0, 0.7727, 0.5, 0.7727, 0.5, 0.7727, 1.0, 0.7273, 1.0, 0.7273, 0.5, 0.7273, 0.5, 0.7273, 1.0, 0.6818, 1.0, 0.6818, 0.5, 0.6818, 0.5, 0.6818, 1.0, 0.6364, 1.0, 0.6364, 0.5, 0.6364, 0.5, 0.6364, 1.0, 0.5909, 1.0, 0.5909, 0.5, 0.5909, 0.5, 0.5909, 1.0, 0.5455, 1.0, 0.5455, 0.5, 0.5455, 0.5, 0.5455, 1.0, 0.5, 1.0, 0.5, 0.5, 0.5, 0.5, 0.5, 1.0, 0.4545, 1.0, 0.4545, 0.5, 0.4545, 0.5, 0.4545, 1.0, 0.4091, 1.0, 0.4091, 0.5, 0.4091, 0.5, 0.4091, 1.0, 0.3636, 1.0, 0.3636, 0.5, 0.3636, 0.5, 0.3636, 1.0, 0.3182, 1.0, 0.3182, 0.5, 0.3182, 0.5, 0.3182, 1.0, 0.2727, 1.0, 0.2727, 0.5, 0.2727, 0.5, 0.2727, 1.0, 0.2273, 1.0, 0.2273, 0.5, 0.2273, 0.5, 0.2273, 1.0, 0.1818, 1.0, 0.1818, 0.5, 0.1818, 0.5, 0.1818, 1.0, 0.1364, 1.0, 0.1364, 0.5, 0.1364, 0.5, 0.1364, 1.0, 0.09091, 1.0, 0.09091, 0.5, 0.3176, 0.4803, 0.25, 0.49, 0.1824, 0.4803, 0.1202, 0.4519, 0.06862, 0.4072, 0.03169, 0.3497, 0.01244, 0.2842, 0.01244, 0.2158, 0.03169, 0.1503, 0.06862, 0.09283, 0.1202, 0.0481, 0.1824, 0.01972, 0.25, 0.01, 0.3176, 0.01972, 0.3798, 0.0481, 0.4314, 0.09283, 0.4683, 0.1503, 0.4876, 0.2158, 0.4876, 0.2842, 0.4683, 0.3497, 0.4314, 0.4072, 0.3798, 0.4519, 0.09091, 0.5, 0.09091, 1.0, 0.04545, 1.0, 0.04545, 0.5, 0.04545, 0.5, 0.04545, 1.0, -2.682e-07, 1.0, -2.682e-07, 0.5, 0.75, 0.49, 0.8176, 0.4803, 0.8798, 0.4519, 0.9314, 0.4072, 0.9683, 0.3497, 0.9876, 0.2842, 0.9876, 0.2158, 0.9683, 0.1503, 0.9314, 0.09283, 0.8798, 0.0481, 0.8176, 0.01972, 0.75, 0.01, 0.6824, 0.01972, 0.6202, 0.0481, 0.5686, 0.09283, 0.5317, 0.1503, 0.5124, 0.2158, 0.5124, 0.2842, 0.5317, 0.3497, 0.5686, 0.4072, 0.6202, 0.4519, 0.6824, 0.4803, 1.0, 0.5, 1.0, 1.0, 0.9545, 1.0, 0.9545, 0.5, 0.9545, 0.5, 0.9545, 1.0, 0.9091, 1.0, 0.9091, 0.5, 0.9091, 0.5, 0.9091, 1.0, 0.8636, 1.0, 0.8636, 0.5, 0.8636, 0.5, 0.8636, 1.0, 0.8182, 1.0, 0.8182, 0.5, 0.8182, 0.5, 0.8182, 1.0, 0.7727, 1.0, 0.7727, 0.5, 0.7727, 0.5, 0.7727, 1.0, 0.7273, 1.0, 0.7273, 0.5, 0.7273, 0.5, 0.7273, 1.0, 0.6818, 1.0, 0.6818, 0.5, 0.6818, 0.5, 0.6818, 1.0, 0.6364, 1.0, 0.6364, 0.5, 0.6364, 0.5, 0.6364, 1.0, 0.5909, 1.0, 0.5909, 0.5, 0.5909, 0.5, 0.5909, 1.0, 0.5455, 1.0, 0.5455, 0.5, 0.5455, 0.5, 0.5455, 1.0, 0.5, 1.0, 0.5, 0.5, 0.5, 0.5, 0.5, 1.0, 0.4545, 1.0, 0.4545, 0.5, 0.4545, 0.5, 0.4545, 1.0, 0.4091, 1.0, 0.4091, 0.5, 0.4091, 0.5, 0.4091, 1.0, 0.3636, 1.0, 0.3636, 0.5, 0.3636, 0.5, 0.3636, 1.0, 0.3182, 1.0, 0.3182, 0.5, 0.3182, 0.5, 0.3182, 1.0, 0.2727, 1.0, 0.2727, 0.5, 0.2727, 0.5, 0.2727, 1.0, 0.2273, 1.0, 0.2273, 0.5, 0.2273, 0.5, 0.2273, 1.0, 0.1818, 1.0, 0.1818, 0.5, 0.1818, 0.5, 0.1818, 1.0, 0.1364, 1.0, 0.1364, 0.5, 0.1364, 0.5, 0.1364, 1.0, 0.09091, 1.0, 0.09091, 0.5, 0.3176, 0.4803, 0.25, 0.49, 0.1824, 0.4803, 0.1202, 0.4519, 0.06862, 0.4072, 0.03169, 0.3497, 0.01244, 0.2842, 0.01244, 0.2158, 0.03169, 0.1503, 0.06862, 0.09283, 0.1202, 0.0481, 0.1824, 0.01972, 0.25, 0.01, 0.3176, 0.01972, 0.3798, 0.0481, 0.4314, 0.09283, 0.4683, 0.1503, 0.4876, 0.2158, 0.4876, 0.2842, 0.4683, 0.3497, 0.4314, 0.4072, 0.3798, 0.4519, 0.09091, 0.5, 0.09091, 1.0, 0.04545, 1.0, 0.04545, 0.5, 0.04545, 0.5, 0.04545, 1.0, -2.682e-07, 1.0, -2.682e-07, 0.5, 0.75, 0.49, 0.8176, 0.4803, 0.8798, 0.4519, 0.9314, 0.4072, 0.9683, 0.3497, 0.9876, 0.2842, 0.9876, 0.2158, 0.9683, 0.1503, 0.9314, 0.09283, 0.8798, 0.0481, 0.8176, 0.01972, 0.75, 0.01, 0.6824, 0.01972, 0.6202, 0.0481, 0.5686, 0.09283, 0.5317, 0.1503, 0.5124, 0.2158, 0.5124, 0.2842, 0.5317, 0.3497, 0.5686, 0.4072, 0.6202, 0.4519, 0.6824, 0.4803, 1.0, 0.5, 1.0, 1.0, 0.9545, 1.0, 0.9545, 0.5, 0.9545, 0.5, 0.9545, 1.0, 0.9091, 1.0, 0.9091, 0.5, 0.9091, 0.5, 0.9091, 1.0, 0.8636, 1.0, 0.8636, 0.5, 0.8636, 0.5, 0.8636, 1.0, 0.8182, 1.0, 0.8182, 0.5, 0.8182, 0.5, 0.8182, 1.0, 0.7727, 1.0, 0.7727, 0.5, 0.7727, 0.5, 0.7727, 1.0, 0.7273, 1.0, 0.7273, 0.5, 0.7273, 0.5, 0.7273, 1.0, 0.6818, 1.0, 0.6818, 0.5, 0.6818, 0.5, 0.6818, 1.0, 0.6364, 1.0, 0.6364, 0.5, 0.6364, 0.5, 0.6364, 1.0, 0.5909, 1.0, 0.5909, 0.5, 0.5909, 0.5, 0.5909, 1.0, 0.5455, 1.0, 0.5455, 0.5, 0.5455, 0.5, 0.5455, 1.0, 0.5, 1.0, 0.5, 0.5, 0.5, 0.5, 0.5, 1.0, 0.4545, 1.0, 0.4545, 0.5, 0.4545, 0.5, 0.4545, 1.0, 0.4091, 1.0, 0.4091, 0.5, 0.4091, 0.5, 0.4091, 1.0, 0.3636, 1.0, 0.3636, 0.5, 0.3636, 0.5, 0.3636, 1.0, 0.3182, 1.0, 0.3182, 0.5, 0.3182, 0.5, 0.3182, 1.0, 0.2727, 1.0, 0.2727, 0.5, 0.2727, 0.5, 0.2727, 1.0, 0.2273, 1.0, 0.2273, 0.5, 0.2273, 0.5, 0.2273, 1.0, 0.1818, 1.0, 0.1818, 0.5, 0.1818, 0.5, 0.1818, 1.0, 0.1364, 1.0, 0.1364, 0.5, 0.1364, 0.5, 0.1364, 1.0, 0.09091, 1.0, 0.09091, 0.5, 0.3176, 0.4803, 0.25, 0.49, 0.1824, 0.4803, 0.1202, 0.4519, 0.06862, 0.4072, 0.03169, 0.3497, 0.01244, 0.2842, 0.01244, 0.2158, 0.03169, 0.1503, 0.06862, 0.09283, 0.1202, 0.0481, 0.1824, 0.01972, 0.25, 0.01, 0.3176, 0.01972, 0.3798, 0.0481, 0.4314, 0.09283, 0.4683, 0.1503, 0.4876, 0.2158, 0.4876, 0.2842, 0.4683, 0.3497, 0.4314, 0.4072, 0.3798, 0.4519, 0.09091, 0.5, 0.09091, 1.0, 0.04545, 1.0, 0.04545, 0.5, 0.04545, 0.5, 0.04545, 1.0, -2.682e-07, 1.0, -2.682e-07, 0.5, 0.75, 0.49, 0.8176, 0.4803, 0.8798, 0.4519, 0.9314, 0.4072, 0.9683, 0.3497, 0.9876, 0.2842, 0.9876, 0.2158, 0.9683, 0.1503, 0.9314, 0.09283, 0.8798, 0.0481, 0.8176, 0.01972, 0.75, 0.01, 0.6824, 0.01972, 0.6202, 0.0481, 0.5686, 0.09283, 0.5317, 0.1503, 0.5124, 0.2158, 0.5124, 0.2842, 0.5317, 0.3497, 0.5686, 0.4072, 0.6202, 0.4519, 0.6824, 0.4803])
me_cylinder_012.use_remesh_fix_poles = True
me_cylinder_012.use_remesh_preserve_attributes = False
me_cylinder_012.use_mirror_vertex_groups = False
me_cylinder_012.update()
me_cube = bpy.data.meshes.new('Cube')
me_cube.from_pydata([(-1.0, -1.0, 0.0), (-1.0, -1.0, 2.0), (-1.0, 1.0, 0.0), (-1.0, 1.0, 2.0), (1.0, -1.0, 0.0), (1.0, -1.0, 2.0), (1.0, 1.0, 0.0), (1.0, 1.0, 2.0), (-0.3326, -1.0, 1.15), (-0.3326, -1.0, 1.536), (0.3326, -1.0, 1.536), (0.3326, -1.0, 1.15), (-0.3326, -1.795, 1.15), (-0.3326, -1.795, 1.536), (0.3326, -1.795, 1.536), (0.3326, -1.795, 1.15), (-0.3487, -1.0, 0.2018), (0.3487, -1.0, 0.2018), (-0.116, -1.0, 0.6029), (0.116, -1.0, 0.6029), (-0.3487, -0.3284, 0.2018), (0.3487, -0.3284, 0.2018), (-0.116, -0.3284, 0.6029), (0.116, -0.3284, 0.6029), (-0.2585, -1.795, 1.193), (-0.2585, -1.795, 1.493), (0.2585, -1.795, 1.493), (0.2585, -1.795, 1.193), (-0.2585, -1.12, 1.193), (-0.2585, -1.12, 1.493), (0.2585, -1.12, 1.493), (0.2585, -1.12, 1.193)], [], [(0, 1, 3, 2), (2, 3, 7, 6), (6, 7, 5, 4), (1, 0, 8, 9), (2, 6, 4, 0), (7, 3, 1, 5), (8, 11, 15, 12), (8, 0, 16, 18), (5, 1, 9, 10), (4, 5, 10, 11), (14, 13, 25, 26), (9, 8, 12, 13), (10, 9, 13, 14), (11, 10, 14, 15), (18, 16, 20, 22), (11, 8, 18, 19), (0, 4, 17, 16), (4, 11, 19, 17), (20, 21, 23, 22), (16, 17, 21, 20), (17, 19, 23, 21), (19, 18, 22, 23), (26, 25, 29, 30), (15, 14, 26, 27), (12, 15, 27, 24), (13, 12, 24, 25), (31, 30, 29, 28), (27, 26, 30, 31), (24, 27, 31, 28), (25, 24, 28, 29)])
_uv = me_cube.uv_layers.new(name='UVMap')
_uv.uv.foreach_set('vector', [0.375, 0.0, 0.625, 0.0, 0.625, 0.25, 0.375, 0.25, 0.375, 0.25, 0.625, 0.25, 0.625, 0.5, 0.375, 0.5, 0.375, 0.5, 0.625, 0.5, 0.625, 0.75, 0.375, 0.75, 0.625, 0.0, 0.375, 0.0, 0.375, 0.0, 0.625, 0.0, 0.125, 0.5, 0.375, 0.5, 0.375, 0.75, 0.125, 0.75, 0.625, 0.5, 0.875, 0.5, 0.875, 0.75, 0.625, 0.75, 0.125, 0.75, 0.375, 0.75, 0.375, 0.75, 0.125, 0.75, 0.375, 0.0, 0.375, 0.0, 0.375, 0.0, 0.375, 0.0, 0.625, 0.75, 0.875, 0.75, 0.875, 0.75, 0.625, 0.75, 0.375, 0.75, 0.625, 0.75, 0.625, 0.75, 0.375, 0.75, 0.625, 0.75, 0.875, 0.75, 0.875, 0.75, 0.625, 0.75, 0.625, 0.0, 0.375, 0.0, 0.375, 0.0, 0.625, 0.0, 0.625, 0.75, 0.875, 0.75, 0.875, 0.75, 0.625, 0.75, 0.375, 0.75, 0.625, 0.75, 0.625, 0.75, 0.375, 0.75, 0.375, 0.0, 0.375, 0.0, 0.375, 0.0, 0.375, 0.0, 0.375, 0.75, 0.125, 0.75, 0.125, 0.75, 0.375, 0.75, 0.125, 0.75, 0.375, 0.75, 0.375, 0.75, 0.125, 0.75, 0.375, 0.75, 0.375, 0.75, 0.375, 0.75, 0.375, 0.75, 0.125, 0.75, 0.375, 0.75, 0.375, 0.75, 0.125, 0.75, 0.125, 0.75, 0.375, 0.75, 0.375, 0.75, 0.125, 0.75, 0.375, 0.75, 0.375, 0.75, 0.375, 0.75, 0.375, 0.75, 0.375, 0.75, 0.125, 0.75, 0.125, 0.75, 0.375, 0.75, 0.625, 0.75, 0.875, 0.75, 0.875, 0.75, 0.625, 0.75, 0.375, 0.75, 0.625, 0.75, 0.625, 0.75, 0.375, 0.75, 0.125, 0.75, 0.375, 0.75, 0.375, 0.75, 0.125, 0.75, 0.625, 0.0, 0.375, 0.0, 0.375, 0.0, 0.625, 0.0, 0.375, 0.75, 0.625, 0.75, 0.625, 1.0, 0.375, 1.0, 0.375, 0.75, 0.625, 0.75, 0.625, 0.75, 0.375, 0.75, 0.125, 0.75, 0.375, 0.75, 0.375, 0.75, 0.125, 0.75, 0.625, 0.0, 0.375, 0.0, 0.375, 0.0, 0.625, 0.0])
me_cube.use_remesh_fix_poles = True
me_cube.use_remesh_preserve_attributes = False
me_cube.use_mirror_vertex_groups = False
me_cube.update()
me_cube_001 = bpy.data.meshes.new('Cube.001')
me_cube_001.from_pydata([(-1.0, -1.0, 0.0), (-1.0, -1.0, 2.0), (-1.0, 1.0, 0.0), (-1.0, 1.0, 2.0), (1.0, -1.0, 0.0), (1.0, -1.0, 2.0), (1.0, 1.0, 0.0), (1.0, 1.0, 2.0), (-0.3326, -1.0, 1.15), (-0.3326, -1.0, 1.536), (0.3326, -1.0, 1.536), (0.3326, -1.0, 1.15), (-0.3326, -1.795, 1.15), (-0.3326, -1.795, 1.536), (0.3326, -1.795, 1.536), (0.3326, -1.795, 1.15), (-0.3487, -1.0, 0.2018), (0.3487, -1.0, 0.2018), (-0.116, -1.0, 0.6029), (0.116, -1.0, 0.6029), (-0.3487, -0.3284, 0.2018), (0.3487, -0.3284, 0.2018), (-0.116, -0.3284, 0.6029), (0.116, -0.3284, 0.6029), (-0.2585, -1.795, 1.193), (-0.2585, -1.795, 1.493), (0.2585, -1.795, 1.493), (0.2585, -1.795, 1.193), (-0.2585, -1.12, 1.193), (-0.2585, -1.12, 1.493), (0.2585, -1.12, 1.493), (0.2585, -1.12, 1.193)], [], [(0, 1, 3, 2), (2, 3, 7, 6), (6, 7, 5, 4), (1, 0, 8, 9), (2, 6, 4, 0), (7, 3, 1, 5), (8, 11, 15, 12), (8, 0, 16, 18), (5, 1, 9, 10), (4, 5, 10, 11), (14, 13, 25, 26), (9, 8, 12, 13), (10, 9, 13, 14), (11, 10, 14, 15), (18, 16, 20, 22), (11, 8, 18, 19), (0, 4, 17, 16), (4, 11, 19, 17), (20, 21, 23, 22), (16, 17, 21, 20), (17, 19, 23, 21), (19, 18, 22, 23), (26, 25, 29, 30), (15, 14, 26, 27), (12, 15, 27, 24), (13, 12, 24, 25), (31, 30, 29, 28), (27, 26, 30, 31), (24, 27, 31, 28), (25, 24, 28, 29)])
_uv = me_cube_001.uv_layers.new(name='UVMap')
_uv.uv.foreach_set('vector', [0.375, 0.0, 0.625, 0.0, 0.625, 0.25, 0.375, 0.25, 0.375, 0.25, 0.625, 0.25, 0.625, 0.5, 0.375, 0.5, 0.375, 0.5, 0.625, 0.5, 0.625, 0.75, 0.375, 0.75, 0.625, 0.0, 0.375, 0.0, 0.375, 0.0, 0.625, 0.0, 0.125, 0.5, 0.375, 0.5, 0.375, 0.75, 0.125, 0.75, 0.625, 0.5, 0.875, 0.5, 0.875, 0.75, 0.625, 0.75, 0.125, 0.75, 0.375, 0.75, 0.375, 0.75, 0.125, 0.75, 0.375, 0.0, 0.375, 0.0, 0.375, 0.0, 0.375, 0.0, 0.625, 0.75, 0.875, 0.75, 0.875, 0.75, 0.625, 0.75, 0.375, 0.75, 0.625, 0.75, 0.625, 0.75, 0.375, 0.75, 0.625, 0.75, 0.875, 0.75, 0.875, 0.75, 0.625, 0.75, 0.625, 0.0, 0.375, 0.0, 0.375, 0.0, 0.625, 0.0, 0.625, 0.75, 0.875, 0.75, 0.875, 0.75, 0.625, 0.75, 0.375, 0.75, 0.625, 0.75, 0.625, 0.75, 0.375, 0.75, 0.375, 0.0, 0.375, 0.0, 0.375, 0.0, 0.375, 0.0, 0.375, 0.75, 0.125, 0.75, 0.125, 0.75, 0.375, 0.75, 0.125, 0.75, 0.375, 0.75, 0.375, 0.75, 0.125, 0.75, 0.375, 0.75, 0.375, 0.75, 0.375, 0.75, 0.375, 0.75, 0.125, 0.75, 0.375, 0.75, 0.375, 0.75, 0.125, 0.75, 0.125, 0.75, 0.375, 0.75, 0.375, 0.75, 0.125, 0.75, 0.375, 0.75, 0.375, 0.75, 0.375, 0.75, 0.375, 0.75, 0.375, 0.75, 0.125, 0.75, 0.125, 0.75, 0.375, 0.75, 0.625, 0.75, 0.875, 0.75, 0.875, 0.75, 0.625, 0.75, 0.375, 0.75, 0.625, 0.75, 0.625, 0.75, 0.375, 0.75, 0.125, 0.75, 0.375, 0.75, 0.375, 0.75, 0.125, 0.75, 0.625, 0.0, 0.375, 0.0, 0.375, 0.0, 0.625, 0.0, 0.375, 0.75, 0.625, 0.75, 0.625, 1.0, 0.375, 1.0, 0.375, 0.75, 0.625, 0.75, 0.625, 0.75, 0.375, 0.75, 0.125, 0.75, 0.375, 0.75, 0.375, 0.75, 0.125, 0.75, 0.625, 0.0, 0.375, 0.0, 0.375, 0.0, 0.625, 0.0])
me_cube_001.use_remesh_fix_poles = True
me_cube_001.use_remesh_preserve_attributes = False
me_cube_001.use_mirror_vertex_groups = False
me_cube_001.update()
me_cube_005 = bpy.data.meshes.new('Cube.005')
me_cube_005.from_pydata([(-1.0, -1.0, 0.0), (-1.0, -1.0, 2.0), (-1.0, 1.0, 0.0), (-1.0, 1.0, 2.0), (1.0, -1.0, 0.0), (1.0, -1.0, 2.0), (1.0, 1.0, 0.0), (1.0, 1.0, 2.0), (-0.3326, -1.0, 1.15), (-0.3326, -1.0, 1.536), (0.3326, -1.0, 1.536), (0.3326, -1.0, 1.15), (-0.3326, -1.795, 1.15), (-0.3326, -1.795, 1.536), (0.3326, -1.795, 1.536), (0.3326, -1.795, 1.15), (-0.3487, -1.0, 0.2018), (0.3487, -1.0, 0.2018), (-0.116, -1.0, 0.6029), (0.116, -1.0, 0.6029), (-0.3487, -0.3284, 0.2018), (0.3487, -0.3284, 0.2018), (-0.116, -0.3284, 0.6029), (0.116, -0.3284, 0.6029), (-0.2585, -1.795, 1.193), (-0.2585, -1.795, 1.493), (0.2585, -1.795, 1.493), (0.2585, -1.795, 1.193), (-0.2585, -1.12, 1.193), (-0.2585, -1.12, 1.493), (0.2585, -1.12, 1.493), (0.2585, -1.12, 1.193)], [], [(0, 1, 3, 2), (2, 3, 7, 6), (6, 7, 5, 4), (1, 0, 8, 9), (2, 6, 4, 0), (7, 3, 1, 5), (8, 11, 15, 12), (8, 0, 16, 18), (5, 1, 9, 10), (4, 5, 10, 11), (14, 13, 25, 26), (9, 8, 12, 13), (10, 9, 13, 14), (11, 10, 14, 15), (18, 16, 20, 22), (11, 8, 18, 19), (0, 4, 17, 16), (4, 11, 19, 17), (20, 21, 23, 22), (16, 17, 21, 20), (17, 19, 23, 21), (19, 18, 22, 23), (26, 25, 29, 30), (15, 14, 26, 27), (12, 15, 27, 24), (13, 12, 24, 25), (31, 30, 29, 28), (27, 26, 30, 31), (24, 27, 31, 28), (25, 24, 28, 29)])
_uv = me_cube_005.uv_layers.new(name='UVMap')
_uv.uv.foreach_set('vector', [0.375, 0.0, 0.625, 0.0, 0.625, 0.25, 0.375, 0.25, 0.375, 0.25, 0.625, 0.25, 0.625, 0.5, 0.375, 0.5, 0.375, 0.5, 0.625, 0.5, 0.625, 0.75, 0.375, 0.75, 0.625, 0.0, 0.375, 0.0, 0.375, 0.0, 0.625, 0.0, 0.125, 0.5, 0.375, 0.5, 0.375, 0.75, 0.125, 0.75, 0.625, 0.5, 0.875, 0.5, 0.875, 0.75, 0.625, 0.75, 0.125, 0.75, 0.375, 0.75, 0.375, 0.75, 0.125, 0.75, 0.375, 0.0, 0.375, 0.0, 0.375, 0.0, 0.375, 0.0, 0.625, 0.75, 0.875, 0.75, 0.875, 0.75, 0.625, 0.75, 0.375, 0.75, 0.625, 0.75, 0.625, 0.75, 0.375, 0.75, 0.625, 0.75, 0.875, 0.75, 0.875, 0.75, 0.625, 0.75, 0.625, 0.0, 0.375, 0.0, 0.375, 0.0, 0.625, 0.0, 0.625, 0.75, 0.875, 0.75, 0.875, 0.75, 0.625, 0.75, 0.375, 0.75, 0.625, 0.75, 0.625, 0.75, 0.375, 0.75, 0.375, 0.0, 0.375, 0.0, 0.375, 0.0, 0.375, 0.0, 0.375, 0.75, 0.125, 0.75, 0.125, 0.75, 0.375, 0.75, 0.125, 0.75, 0.375, 0.75, 0.375, 0.75, 0.125, 0.75, 0.375, 0.75, 0.375, 0.75, 0.375, 0.75, 0.375, 0.75, 0.125, 0.75, 0.375, 0.75, 0.375, 0.75, 0.125, 0.75, 0.125, 0.75, 0.375, 0.75, 0.375, 0.75, 0.125, 0.75, 0.375, 0.75, 0.375, 0.75, 0.375, 0.75, 0.375, 0.75, 0.375, 0.75, 0.125, 0.75, 0.125, 0.75, 0.375, 0.75, 0.625, 0.75, 0.875, 0.75, 0.875, 0.75, 0.625, 0.75, 0.375, 0.75, 0.625, 0.75, 0.625, 0.75, 0.375, 0.75, 0.125, 0.75, 0.375, 0.75, 0.375, 0.75, 0.125, 0.75, 0.625, 0.0, 0.375, 0.0, 0.375, 0.0, 0.625, 0.0, 0.375, 0.75, 0.625, 0.75, 0.625, 1.0, 0.375, 1.0, 0.375, 0.75, 0.625, 0.75, 0.625, 0.75, 0.375, 0.75, 0.125, 0.75, 0.375, 0.75, 0.375, 0.75, 0.125, 0.75, 0.625, 0.0, 0.375, 0.0, 0.375, 0.0, 0.625, 0.0])
me_cube_005.use_remesh_fix_poles = True
me_cube_005.use_remesh_preserve_attributes = False
me_cube_005.use_mirror_vertex_groups = False
me_cube_005.update()
me_cube_007 = bpy.data.meshes.new('Cube.007')
me_cube_007.from_pydata([(-1.0, -1.0, 0.0), (-1.0, -1.0, 2.0), (-1.0, 1.0, 0.0), (-1.0, 1.0, 2.0), (1.0, -1.0, 0.0), (1.0, -1.0, 2.0), (1.0, 1.0, 0.0), (1.0, 1.0, 2.0), (-0.3326, -1.0, 1.15), (-0.3326, -1.0, 1.536), (0.3326, -1.0, 1.536), (0.3326, -1.0, 1.15), (-0.3326, -1.795, 1.15), (-0.3326, -1.795, 1.536), (0.3326, -1.795, 1.536), (0.3326, -1.795, 1.15), (-0.3487, -1.0, 0.2018), (0.3487, -1.0, 0.2018), (-0.116, -1.0, 0.6029), (0.116, -1.0, 0.6029), (-0.3487, -0.3284, 0.2018), (0.3487, -0.3284, 0.2018), (-0.116, -0.3284, 0.6029), (0.116, -0.3284, 0.6029), (-0.2585, -1.795, 1.193), (-0.2585, -1.795, 1.493), (0.2585, -1.795, 1.493), (0.2585, -1.795, 1.193), (-0.2585, -1.12, 1.193), (-0.2585, -1.12, 1.493), (0.2585, -1.12, 1.493), (0.2585, -1.12, 1.193)], [], [(0, 1, 3, 2), (2, 3, 7, 6), (6, 7, 5, 4), (1, 0, 8, 9), (2, 6, 4, 0), (7, 3, 1, 5), (8, 11, 15, 12), (8, 0, 16, 18), (5, 1, 9, 10), (4, 5, 10, 11), (14, 13, 25, 26), (9, 8, 12, 13), (10, 9, 13, 14), (11, 10, 14, 15), (18, 16, 20, 22), (11, 8, 18, 19), (0, 4, 17, 16), (4, 11, 19, 17), (20, 21, 23, 22), (16, 17, 21, 20), (17, 19, 23, 21), (19, 18, 22, 23), (26, 25, 29, 30), (15, 14, 26, 27), (12, 15, 27, 24), (13, 12, 24, 25), (31, 30, 29, 28), (27, 26, 30, 31), (24, 27, 31, 28), (25, 24, 28, 29)])
_uv = me_cube_007.uv_layers.new(name='UVMap')
_uv.uv.foreach_set('vector', [0.375, 0.0, 0.625, 0.0, 0.625, 0.25, 0.375, 0.25, 0.375, 0.25, 0.625, 0.25, 0.625, 0.5, 0.375, 0.5, 0.375, 0.5, 0.625, 0.5, 0.625, 0.75, 0.375, 0.75, 0.625, 0.0, 0.375, 0.0, 0.375, 0.0, 0.625, 0.0, 0.125, 0.5, 0.375, 0.5, 0.375, 0.75, 0.125, 0.75, 0.625, 0.5, 0.875, 0.5, 0.875, 0.75, 0.625, 0.75, 0.125, 0.75, 0.375, 0.75, 0.375, 0.75, 0.125, 0.75, 0.375, 0.0, 0.375, 0.0, 0.375, 0.0, 0.375, 0.0, 0.625, 0.75, 0.875, 0.75, 0.875, 0.75, 0.625, 0.75, 0.375, 0.75, 0.625, 0.75, 0.625, 0.75, 0.375, 0.75, 0.625, 0.75, 0.875, 0.75, 0.875, 0.75, 0.625, 0.75, 0.625, 0.0, 0.375, 0.0, 0.375, 0.0, 0.625, 0.0, 0.625, 0.75, 0.875, 0.75, 0.875, 0.75, 0.625, 0.75, 0.375, 0.75, 0.625, 0.75, 0.625, 0.75, 0.375, 0.75, 0.375, 0.0, 0.375, 0.0, 0.375, 0.0, 0.375, 0.0, 0.375, 0.75, 0.125, 0.75, 0.125, 0.75, 0.375, 0.75, 0.125, 0.75, 0.375, 0.75, 0.375, 0.75, 0.125, 0.75, 0.375, 0.75, 0.375, 0.75, 0.375, 0.75, 0.375, 0.75, 0.125, 0.75, 0.375, 0.75, 0.375, 0.75, 0.125, 0.75, 0.125, 0.75, 0.375, 0.75, 0.375, 0.75, 0.125, 0.75, 0.375, 0.75, 0.375, 0.75, 0.375, 0.75, 0.375, 0.75, 0.375, 0.75, 0.125, 0.75, 0.125, 0.75, 0.375, 0.75, 0.625, 0.75, 0.875, 0.75, 0.875, 0.75, 0.625, 0.75, 0.375, 0.75, 0.625, 0.75, 0.625, 0.75, 0.375, 0.75, 0.125, 0.75, 0.375, 0.75, 0.375, 0.75, 0.125, 0.75, 0.625, 0.0, 0.375, 0.0, 0.375, 0.0, 0.625, 0.0, 0.375, 0.75, 0.625, 0.75, 0.625, 1.0, 0.375, 1.0, 0.375, 0.75, 0.625, 0.75, 0.625, 0.75, 0.375, 0.75, 0.125, 0.75, 0.375, 0.75, 0.375, 0.75, 0.125, 0.75, 0.625, 0.0, 0.375, 0.0, 0.375, 0.0, 0.625, 0.0])
me_cube_007.use_remesh_fix_poles = True
me_cube_007.use_remesh_preserve_attributes = False
me_cube_007.use_mirror_vertex_groups = False
me_cube_007.update()
me_cube_006 = bpy.data.meshes.new('Cube.006')
me_cube_006.from_pydata([(-1.0, -1.0, 0.0), (-1.0, -1.0, 2.0), (-1.0, 1.0, 0.0), (-1.0, 1.0, 2.0), (1.0, -1.0, 0.0), (1.0, -1.0, 2.0), (1.0, 1.0, 0.0), (1.0, 1.0, 2.0), (-0.3326, -1.0, 1.15), (-0.3326, -1.0, 1.536), (0.3326, -1.0, 1.536), (0.3326, -1.0, 1.15), (-0.3326, -1.795, 1.15), (-0.3326, -1.795, 1.536), (0.3326, -1.795, 1.536), (0.3326, -1.795, 1.15), (-0.3487, -1.0, 0.2018), (0.3487, -1.0, 0.2018), (-0.116, -1.0, 0.6029), (0.116, -1.0, 0.6029), (-0.3487, -0.3284, 0.2018), (0.3487, -0.3284, 0.2018), (-0.116, -0.3284, 0.6029), (0.116, -0.3284, 0.6029), (-0.2585, -1.795, 1.193), (-0.2585, -1.795, 1.493), (0.2585, -1.795, 1.493), (0.2585, -1.795, 1.193), (-0.2585, -1.12, 1.193), (-0.2585, -1.12, 1.493), (0.2585, -1.12, 1.493), (0.2585, -1.12, 1.193)], [], [(0, 1, 3, 2), (2, 3, 7, 6), (6, 7, 5, 4), (1, 0, 8, 9), (2, 6, 4, 0), (7, 3, 1, 5), (8, 11, 15, 12), (8, 0, 16, 18), (5, 1, 9, 10), (4, 5, 10, 11), (14, 13, 25, 26), (9, 8, 12, 13), (10, 9, 13, 14), (11, 10, 14, 15), (18, 16, 20, 22), (11, 8, 18, 19), (0, 4, 17, 16), (4, 11, 19, 17), (20, 21, 23, 22), (16, 17, 21, 20), (17, 19, 23, 21), (19, 18, 22, 23), (26, 25, 29, 30), (15, 14, 26, 27), (12, 15, 27, 24), (13, 12, 24, 25), (31, 30, 29, 28), (27, 26, 30, 31), (24, 27, 31, 28), (25, 24, 28, 29)])
_uv = me_cube_006.uv_layers.new(name='UVMap')
_uv.uv.foreach_set('vector', [0.375, 0.0, 0.625, 0.0, 0.625, 0.25, 0.375, 0.25, 0.375, 0.25, 0.625, 0.25, 0.625, 0.5, 0.375, 0.5, 0.375, 0.5, 0.625, 0.5, 0.625, 0.75, 0.375, 0.75, 0.625, 0.0, 0.375, 0.0, 0.375, 0.0, 0.625, 0.0, 0.125, 0.5, 0.375, 0.5, 0.375, 0.75, 0.125, 0.75, 0.625, 0.5, 0.875, 0.5, 0.875, 0.75, 0.625, 0.75, 0.125, 0.75, 0.375, 0.75, 0.375, 0.75, 0.125, 0.75, 0.375, 0.0, 0.375, 0.0, 0.375, 0.0, 0.375, 0.0, 0.625, 0.75, 0.875, 0.75, 0.875, 0.75, 0.625, 0.75, 0.375, 0.75, 0.625, 0.75, 0.625, 0.75, 0.375, 0.75, 0.625, 0.75, 0.875, 0.75, 0.875, 0.75, 0.625, 0.75, 0.625, 0.0, 0.375, 0.0, 0.375, 0.0, 0.625, 0.0, 0.625, 0.75, 0.875, 0.75, 0.875, 0.75, 0.625, 0.75, 0.375, 0.75, 0.625, 0.75, 0.625, 0.75, 0.375, 0.75, 0.375, 0.0, 0.375, 0.0, 0.375, 0.0, 0.375, 0.0, 0.375, 0.75, 0.125, 0.75, 0.125, 0.75, 0.375, 0.75, 0.125, 0.75, 0.375, 0.75, 0.375, 0.75, 0.125, 0.75, 0.375, 0.75, 0.375, 0.75, 0.375, 0.75, 0.375, 0.75, 0.125, 0.75, 0.375, 0.75, 0.375, 0.75, 0.125, 0.75, 0.125, 0.75, 0.375, 0.75, 0.375, 0.75, 0.125, 0.75, 0.375, 0.75, 0.375, 0.75, 0.375, 0.75, 0.375, 0.75, 0.375, 0.75, 0.125, 0.75, 0.125, 0.75, 0.375, 0.75, 0.625, 0.75, 0.875, 0.75, 0.875, 0.75, 0.625, 0.75, 0.375, 0.75, 0.625, 0.75, 0.625, 0.75, 0.375, 0.75, 0.125, 0.75, 0.375, 0.75, 0.375, 0.75, 0.125, 0.75, 0.625, 0.0, 0.375, 0.0, 0.375, 0.0, 0.625, 0.0, 0.375, 0.75, 0.625, 0.75, 0.625, 1.0, 0.375, 1.0, 0.375, 0.75, 0.625, 0.75, 0.625, 0.75, 0.375, 0.75, 0.125, 0.75, 0.375, 0.75, 0.375, 0.75, 0.125, 0.75, 0.625, 0.0, 0.375, 0.0, 0.375, 0.0, 0.625, 0.0])
me_cube_006.use_remesh_fix_poles = True
me_cube_006.use_remesh_preserve_attributes = False
me_cube_006.use_mirror_vertex_groups = False
me_cube_006.update()
me_cube_010 = bpy.data.meshes.new('Cube.010')
me_cube_010.from_pydata([(-1.0, -1.0, 0.0), (-1.0, -1.0, 2.0), (-1.0, 1.0, 0.0), (-1.0, 1.0, 2.0), (1.0, -1.0, 0.0), (1.0, -1.0, 2.0), (1.0, 1.0, 0.0), (1.0, 1.0, 2.0)], [], [(0, 1, 3, 2), (2, 3, 7, 6), (6, 7, 5, 4), (4, 5, 1, 0), (2, 6, 4, 0), (7, 3, 1, 5)])
_uv = me_cube_010.uv_layers.new(name='UVMap')
_uv.uv.foreach_set('vector', [0.375, 0.0, 0.625, 0.0, 0.625, 0.25, 0.375, 0.25, 0.375, 0.25, 0.625, 0.25, 0.625, 0.5, 0.375, 0.5, 0.375, 0.5, 0.625, 0.5, 0.625, 0.75, 0.375, 0.75, 0.375, 0.75, 0.625, 0.75, 0.625, 1.0, 0.375, 1.0, 0.125, 0.5, 0.375, 0.5, 0.375, 0.75, 0.125, 0.75, 0.625, 0.5, 0.875, 0.5, 0.875, 0.75, 0.625, 0.75])
me_cube_010.use_remesh_fix_poles = True
me_cube_010.use_remesh_preserve_attributes = False
me_cube_010.use_mirror_vertex_groups = False
me_cube_010.update()

# ---- objects
ob_floor = bpy.data.objects.new('Floor', me_cylinder)
ob_pilar1 = bpy.data.objects.new('Pilar1', me_cylinder_006)
ob_pilar2 = bpy.data.objects.new('Pilar2', me_cylinder_009)
ob_pil_ar3 = bpy.data.objects.new('Pilñar3', me_cylinder_010)
ob_stairs = bpy.data.objects.new('Stairs', me_cylinder_011)
ob_boss = bpy.data.objects.new('Boss', me_cube_002)
ob_wall = bpy.data.objects.new('Wall', me_cube_003)
ob_rail = bpy.data.objects.new('Rail', me_cube_004)
ob_rail_bars = bpy.data.objects.new('Rail_Bars', me_cylinder_012)
ob_cube = bpy.data.objects.new('Cube', me_cube)
ob_cube_001 = bpy.data.objects.new('Cube.001', me_cube_001)
ob_cube_002 = bpy.data.objects.new('Cube.002', me_cube_005)
ob_cube_004 = bpy.data.objects.new('Cube.004', me_cube_007)
ob_cube_003 = bpy.data.objects.new('Cube.003', me_cube_006)
ob_player = bpy.data.objects.new('Player', me_cube_010)

# ---- transforms, parenting, visibility, modifiers, constraints
ob_floor.location = (-6.351e-07, 1.392e-07, -3.977e-08)
ob_floor.scale = (2.314, 2.892, 3.828)
ob_floor.lineart.crease_threshold = 0.0
ob_pilar1.location = (-6.5e-07, 1.392e-07, -1.948e-06)
ob_pilar1.rotation_euler = (-1.016, -0.003554, 0.01694)
ob_pilar1.scale = (2.001, 2.001, 3.545)
ob_pilar1.lineart.crease_threshold = 0.0
ob_pilar2.location = (3.181e-06, -3.378e-07, 9.143e-07)
ob_pilar2.rotation_euler = (-1.016, -0.003554, 0.01694)
ob_pilar2.scale = (2.001, 2.001, 2.988)
ob_pilar2.lineart.crease_threshold = 0.0
ob_pil_ar3.location = (-6.351e-07, -8.149e-07, 9.143e-07)
ob_pil_ar3.rotation_euler = (-1.016, -0.003554, 0.01694)
ob_pil_ar3.scale = (2.001, 2.001, 2.988)
ob_pil_ar3.lineart.crease_threshold = 0.0
ob_stairs.location = (-6.351e-07, 1.392e-07, 0.4108)
ob_stairs.scale = (0.2785, 2.892, 2.884)
ob_stairs.lineart.crease_threshold = 0.0
_m = ob_stairs.modifiers.new('Mirror', 'MIRROR')
_m.merge_threshold = 0.109
ob_boss.location = (0.0, 45.42, 2.118)
ob_boss.scale = (3.789, 1.3, 4.583)
ob_boss.lineart.crease_threshold = 0.0
ob_wall.location = (0.0, -0.07043, 5.951)
ob_wall.scale = (8.76, 0.8196, 0.3032)
ob_wall.lineart.crease_threshold = 0.0
ob_rail.location = (-5.98e-08, 5.803e-08, -1.457)
ob_rail.scale = (0.2119, 0.2701, 0.219)
ob_rail.lineart.crease_threshold = 0.0
_m = ob_rail.modifiers.new('Mirror', 'MIRROR')
_m.merge_threshold = 0.546
ob_rail_bars.location = (3.874e-06, 2.4e-07, 1.408)
ob_rail_bars.scale = (0.4233, 0.4177, 0.1541)
ob_rail_bars.lineart.crease_threshold = 0.0
_m = ob_rail_bars.modifiers.new('Mirror', 'MIRROR')
ob_cube.location = (0.0, 56.0, 2.121)
ob_cube.scale = (1.794, 1.0, 3.696)
ob_cube.lineart.crease_threshold = 0.0
ob_cube_001.location = (-27.0, 44.0, 2.121)
ob_cube_001.rotation_euler = (0.0, -0.0, 0.7854)
ob_cube_001.scale = (1.794, 1.0, 3.696)
ob_cube_001.lineart.crease_threshold = 0.0
ob_cube_002.location = (27.0, 44.0, 2.121)
ob_cube_002.rotation_euler = (0.0, -0.0, -0.7854)
ob_cube_002.scale = (1.794, 1.0, 3.696)
ob_cube_002.lineart.crease_threshold = 0.0
ob_cube_004.location = (-37.0, 23.0, 2.121)
ob_cube_004.rotation_euler = (0.0, -0.0, 1.571)
ob_cube_004.scale = (1.794, 1.0, 3.696)
ob_cube_004.lineart.crease_threshold = 0.0
ob_cube_003.location = (37.0, 23.0, 2.121)
ob_cube_003.rotation_euler = (0.0, -0.0, -1.571)
ob_cube_003.scale = (1.794, 1.0, 3.696)
ob_cube_003.lineart.crease_threshold = 0.0
ob_player.location = (0.0, 11.42, 2.118)
ob_player.lineart.crease_threshold = 0.0

# ---- collection membership
col_collection.objects.link(ob_floor)
col_collection.objects.link(ob_pilar1)
col_collection.objects.link(ob_pilar2)
col_collection.objects.link(ob_pil_ar3)
col_collection.objects.link(ob_stairs)
col_collection.objects.link(ob_boss)
col_collection.objects.link(ob_wall)
col_collection.objects.link(ob_rail)
col_collection.objects.link(ob_rail_bars)
col_collection.objects.link(ob_cube)
col_collection.objects.link(ob_cube_001)
col_collection.objects.link(ob_cube_002)
col_collection.objects.link(ob_cube_004)
col_collection.objects.link(ob_cube_003)
col_collection.objects.link(ob_player)

# ---- scene / render settings (as saved in the file)
scene.frame_start = 1; scene.frame_end = 250; scene.frame_set(1)
scene.render.engine = 'BLENDER_EEVEE_NEXT'
scene.cycles.use_denoising = False
scene.cycles.samples = 128
scene.cycles.sampling_pattern = 'TABULATED_SOBOL'
scene.cycles.use_adaptive_sampling = False
scene.cycles.use_light_tree = False
scene.view_settings.view_transform = 'Filmic'
bpy.context.view_layer.update()

# ---- added for rendering (the .blend has no active camera and no usable light): camera, sun
cam_auto = bpy.data.cameras.new('AutoCamera')
cam_auto.lens = 50.0
cam_auto.sensor_width = 36.0
cam_auto.clip_end = 4218.09
ob_auto_camera = bpy.data.objects.new('AutoCamera', cam_auto)
scene.collection.objects.link(ob_auto_camera)
ob_auto_camera.location = (240.348, -279.039, 154.85)
ob_auto_camera.rotation_euler = (1.09748, -7.21219e-08, 0.694738)
scene.camera = ob_auto_camera
light_auto_sun = bpy.data.lights.new('AutoSun', 'SUN')
light_auto_sun.energy = 3.0
light_auto_sun.angle = 0.0523599
ob_auto_sun = bpy.data.objects.new('AutoSun', light_auto_sun)
scene.collection.objects.link(ob_auto_sun)
ob_auto_sun.rotation_euler = (0.872665, 0.174533, 0.523599)
bpy.context.view_layer.update()
